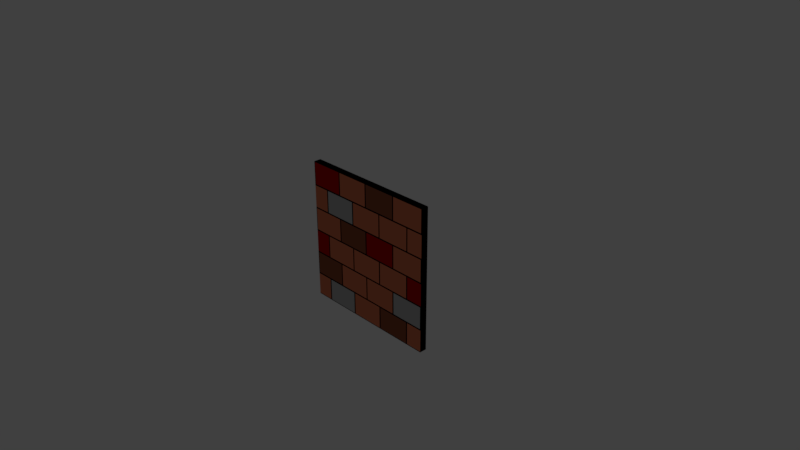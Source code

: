 # Source: Flat_Brick_Wall.blend  (saved by Blender 2.79.0; exported with 4.5.12 LTS)
import bpy
from mathutils import Matrix  # noqa: F401  (used for matrix-valued properties, if any)

bpy.ops.wm.read_factory_settings(use_empty=True)
scene = bpy.context.scene
scene.name = 'Scene'

# ---- collections
col_collection_1 = bpy.data.collections.new('Collection 1'); scene.collection.children.link(col_collection_1)

# ---- materials (node trees are filled in below, after node groups)
mat_brick_outline = bpy.data.materials.new('Brick Outline')
mat_brick_outline.alpha_threshold = 0.0
mat_brick_outline.use_transparent_shadow = False
mat_brick_outline.diffuse_color = (0.0, 0.0, 0.0, 1.0)
mat_brick_outline.roughness = 0.5
mat_blue_brick = bpy.data.materials.new('Blue Brick')
mat_blue_brick.alpha_threshold = 0.0
mat_blue_brick.use_transparent_shadow = False
mat_blue_brick.diffuse_color = (0.7357, 0.2078, 0.1042, 1.0)
mat_blue_brick.roughness = 0.5
mat_cyan_brick = bpy.data.materials.new('Cyan Brick')
mat_cyan_brick.alpha_threshold = 0.0
mat_cyan_brick.use_transparent_shadow = False
mat_cyan_brick.diffuse_color = (0.4969, 0.0, 0.0, 1.0)
mat_cyan_brick.roughness = 0.5
mat_dark_blue_brick = bpy.data.materials.new('Dark Blue Brick')
mat_dark_blue_brick.alpha_threshold = 0.0
mat_dark_blue_brick.use_transparent_shadow = False
mat_dark_blue_brick.diffuse_color = (0.2883, 0.08689, 0.04468, 1.0)
mat_dark_blue_brick.roughness = 0.5
mat_grey_brick = bpy.data.materials.new('Grey Brick')
mat_grey_brick.alpha_threshold = 0.0
mat_grey_brick.use_transparent_shadow = False
mat_grey_brick.diffuse_color = (0.4869, 0.4869, 0.4869, 1.0)
mat_grey_brick.roughness = 0.5

# ---- material node trees

# ---- world
world_world = bpy.data.worlds.new('World'); scene.world = world_world
world_world.color = (0.05088, 0.05088, 0.05088)
world_world.use_sun_shadow = False
world_world.sun_shadow_jitter_overblur = 0.0
world_world.cycles.sampling_method = 'MANUAL'

# ---- cameras
cam_camera = bpy.data.cameras.new('Camera')
cam_camera.clip_end = 100.0
cam_camera.lens = 35.0
cam_camera.sensor_width = 32.0
cam_camera.sensor_height = 18.0
cam_camera.ortho_scale = 7.314
cam_camera.dof.focus_distance = 0.0
cam_camera.dof.aperture_fstop = 128.0

# ---- lights
light_lamp = bpy.data.lights.new('Lamp', 'POINT')
light_lamp.transmission_factor = 0.0
light_lamp.cutoff_distance = 30.0
light_lamp.energy = 100.0
light_lamp.shadow_buffer_clip_start = 1.001
light_lamp.shadow_soft_size = 0.1
light_lamp.shadow_maximum_resolution = 0.006
light_lamp.use_absolute_resolution = True

# ---- meshes
me_cube = bpy.data.meshes.new('Cube')
me_cube.from_pydata([(1.0, 0.05, -1.0), (1.0, -0.05, -1.0), (-1.0, -0.05, -1.0), (-1.0, 0.05, -1.0), (1.0, 0.05, 1.0), (1.0, -0.05, 1.0), (-1.0, -0.05, 1.0), (-1.0, 0.05, 1.0), (1.0, 0.05, -0.6567), (1.0, 0.05, -0.3233), (1.0, 0.05, 0.01), (1.0, 0.05, 0.3433), (1.0, 0.05, 0.6767), (1.0, -0.05, -0.6567), (1.0, -0.05, -0.3233), (1.0, -0.05, 0.01), (1.0, -0.05, 0.3433), (1.0, -0.05, 0.6767), (-1.0, -0.05, -0.6567), (-1.0, -0.05, -0.3233), (-1.0, -0.05, 0.01), (-1.0, -0.05, 0.3433), (-1.0, -0.05, 0.6767), (-1.0, 0.05, -0.6567), (-1.0, 0.05, -0.3233), (-1.0, 0.05, 0.01), (-1.0, 0.05, 0.3433), (-1.0, 0.05, 0.6767), (1.0, 0.05, 0.6567), (1.0, -0.05, 0.6567), (-1.0, -0.05, 0.6567), (-1.0, 0.05, 0.6567), (1.0, 0.05, 0.3233), (1.0, -0.05, 0.3233), (-1.0, -0.05, 0.3233), (-1.0, 0.05, 0.3233), (1.0, 0.05, -0.01), (1.0, -0.05, -0.01), (-1.0, -0.05, -0.01), (-1.0, 0.05, -0.01), (1.0, 0.05, -0.3433), (1.0, -0.05, -0.3433), (-1.0, -0.05, -0.3433), (-1.0, 0.05, -0.3433), (1.0, 0.05, -0.6767), (1.0, -0.05, -0.6767), (-1.0, -0.05, -0.6767), (-1.0, 0.05, -0.6767), (0.76, 0.05, -1.0), (0.51, 0.05, -1.0), (0.26, 0.05, -1.0), (0.01, 0.05, -1.0), (-0.24, 0.05, -1.0), (-0.49, 0.05, -1.0), (-0.74, 0.05, -1.0), (0.76, -0.05, -1.0), (0.51, -0.05, -1.0), (0.26, -0.05, -1.0), (0.01, -0.05, -1.0), (-0.24, -0.05, -1.0), (-0.49, -0.05, -1.0), (-0.74, -0.05, -1.0), (0.76, 0.05, 1.0), (0.51, 0.05, 1.0), (0.26, 0.05, 1.0), (0.01, 0.05, 1.0), (-0.24, 0.05, 1.0), (-0.49, 0.05, 1.0), (-0.74, 0.05, 1.0), (0.76, -0.05, 1.0), (0.51, -0.05, 1.0), (0.26, -0.05, 1.0), (0.009999, -0.05, 1.0), (-0.24, -0.05, 1.0), (-0.49, -0.05, 1.0), (-0.74, -0.05, 1.0), (0.76, 0.05, 0.6767), (0.51, 0.05, 0.6767), (0.26, 0.05, 0.6767), (0.01, 0.05, 0.6767), (-0.24, 0.05, 0.6767), (-0.49, 0.05, 0.6767), (-0.74, 0.05, 0.6767), (0.76, 0.05, 0.3433), (0.51, 0.05, 0.3433), (0.26, 0.05, 0.3433), (0.01, 0.05, 0.3433), (-0.24, 0.05, 0.3433), (-0.49, 0.05, 0.3433), (-0.74, 0.05, 0.3433), (0.76, 0.05, 0.01), (0.51, 0.05, 0.01), (0.26, 0.05, 0.01), (0.01, 0.05, 0.01), (-0.24, 0.05, 0.01), (-0.49, 0.05, 0.01), (-0.74, 0.05, 0.01), (0.76, 0.05, -0.3233), (0.51, 0.05, -0.3233), (0.26, 0.05, -0.3233), (0.01, 0.05, -0.3233), (-0.24, 0.05, -0.3233), (-0.49, 0.05, -0.3233), (-0.74, 0.05, -0.3233), (0.76, 0.05, -0.6567), (0.51, 0.05, -0.6567), (0.26, 0.05, -0.6567), (0.01, 0.05, -0.6567), (-0.24, 0.05, -0.6567), (-0.49, 0.05, -0.6567), (-0.74, 0.05, -0.6567), (0.76, -0.05, -0.6567), (0.51, -0.05, -0.6567), (0.26, -0.05, -0.6567), (0.01, -0.05, -0.6567), (-0.24, -0.05, -0.6567), (-0.49, -0.05, -0.6567), (-0.74, -0.05, -0.6567), (0.76, -0.05, -0.3233), (0.51, -0.05, -0.3233), (0.26, -0.05, -0.3233), (0.01, -0.05, -0.3233), (-0.24, -0.05, -0.3233), (-0.49, -0.05, -0.3233), (-0.74, -0.05, -0.3233), (0.76, -0.05, 0.01), (0.51, -0.05, 0.01), (0.26, -0.05, 0.01), (0.01, -0.05, 0.01), (-0.24, -0.05, 0.01), (-0.49, -0.05, 0.01), (-0.74, -0.05, 0.01), (0.76, -0.05, 0.3433), (0.51, -0.05, 0.3433), (0.26, -0.05, 0.3433), (0.01, -0.05, 0.3433), (-0.24, -0.05, 0.3433), (-0.49, -0.05, 0.3433), (-0.74, -0.05, 0.3433), (0.76, -0.05, 0.6767), (0.51, -0.05, 0.6767), (0.26, -0.05, 0.6767), (0.01, -0.05, 0.6767), (-0.24, -0.05, 0.6767), (-0.49, -0.05, 0.6767), (-0.74, -0.05, 0.6767), (0.76, -0.05, 0.6567), (0.51, -0.05, 0.6567), (0.26, -0.05, 0.6567), (0.01, -0.05, 0.6567), (-0.24, -0.05, 0.6567), (-0.49, -0.05, 0.6567), (-0.74, -0.05, 0.6567), (0.76, 0.05, 0.6567), (0.51, 0.05, 0.6567), (0.26, 0.05, 0.6567), (0.01, 0.05, 0.6567), (-0.24, 0.05, 0.6567), (-0.49, 0.05, 0.6567), (-0.74, 0.05, 0.6567), (0.76, -0.05, 0.3233), (0.51, -0.05, 0.3233), (0.26, -0.05, 0.3233), (0.01, -0.05, 0.3233), (-0.24, -0.05, 0.3233), (-0.49, -0.05, 0.3233), (-0.74, -0.05, 0.3233), (0.76, 0.05, 0.3233), (0.51, 0.05, 0.3233), (0.26, 0.05, 0.3233), (0.01, 0.05, 0.3233), (-0.24, 0.05, 0.3233), (-0.49, 0.05, 0.3233), (-0.74, 0.05, 0.3233), (0.76, -0.05, -0.01), (0.51, -0.05, -0.01), (0.26, -0.05, -0.01), (0.01, -0.05, -0.01), (-0.24, -0.05, -0.01), (-0.49, -0.05, -0.01), (-0.74, -0.05, -0.01), (0.76, 0.05, -0.01), (0.51, 0.05, -0.01), (0.26, 0.05, -0.01), (0.01, 0.05, -0.01), (-0.24, 0.05, -0.01), (-0.49, 0.05, -0.01), (-0.74, 0.05, -0.01), (0.76, -0.05, -0.3433), (0.51, -0.05, -0.3433), (0.26, -0.05, -0.3433), (0.01, -0.05, -0.3433), (-0.24, -0.05, -0.3433), (-0.49, -0.05, -0.3433), (-0.74, -0.05, -0.3433), (0.76, 0.05, -0.3433), (0.51, 0.05, -0.3433), (0.26, 0.05, -0.3433), (0.01, 0.05, -0.3433), (-0.24, 0.05, -0.3433), (-0.49, 0.05, -0.3433), (-0.74, 0.05, -0.3433), (0.76, -0.05, -0.6767), (0.51, -0.05, -0.6767), (0.26, -0.05, -0.6767), (0.01, -0.05, -0.6767), (-0.24, -0.05, -0.6767), (-0.49, -0.05, -0.6767), (-0.74, -0.05, -0.6767), (0.76, 0.05, -0.6767), (0.51, 0.05, -0.6767), (0.26, 0.05, -0.6767), (0.01, 0.05, -0.6767), (-0.24, 0.05, -0.6767), (-0.49, 0.05, -0.6767), (-0.74, 0.05, -0.6767), (-0.76, 0.05, -1.0), (-0.76, -0.05, -1.0), (-0.76, 0.05, 1.0), (-0.76, -0.05, 1.0), (-0.76, 0.05, 0.6767), (-0.76, 0.05, 0.3433), (-0.76, 0.05, 0.01), (-0.76, 0.05, -0.3233), (-0.76, 0.05, -0.6567), (-0.76, -0.05, -0.6567), (-0.76, -0.05, -0.3233), (-0.76, -0.05, 0.01), (-0.76, -0.05, 0.3433), (-0.76, -0.05, 0.6767), (-0.76, -0.05, 0.6567), (-0.76, 0.05, 0.6567), (-0.76, -0.05, 0.3233), (-0.76, 0.05, 0.3233), (-0.76, -0.05, -0.01), (-0.76, 0.05, -0.01), (-0.76, -0.05, -0.3433), (-0.76, 0.05, -0.3433), (-0.76, -0.05, -0.6767), (-0.76, 0.05, -0.6767), (-0.51, 0.05, -1.0), (-0.51, -0.05, -1.0), (-0.51, 0.05, 1.0), (-0.51, -0.05, 1.0), (-0.51, 0.05, 0.6767), (-0.51, 0.05, 0.3433), (-0.51, 0.05, 0.01), (-0.51, 0.05, -0.3233), (-0.51, 0.05, -0.6567), (-0.51, -0.05, -0.6567), (-0.51, -0.05, -0.3233), (-0.51, -0.05, 0.01), (-0.51, -0.05, 0.3433), (-0.51, -0.05, 0.6767), (-0.51, -0.05, 0.6567), (-0.51, 0.05, 0.6567), (-0.51, -0.05, 0.3233), (-0.51, 0.05, 0.3233), (-0.51, -0.05, -0.01), (-0.51, 0.05, -0.01), (-0.51, -0.05, -0.3433), (-0.51, 0.05, -0.3433), (-0.51, -0.05, -0.6767), (-0.51, 0.05, -0.6767), (-0.26, 0.05, -1.0), (-0.26, -0.05, -1.0), (-0.26, 0.05, 1.0), (-0.26, -0.05, 1.0), (-0.26, 0.05, 0.6767), (-0.26, 0.05, 0.3433), (-0.26, 0.05, 0.01), (-0.26, 0.05, -0.3233), (-0.26, 0.05, -0.6567), (-0.26, -0.05, -0.6567), (-0.26, -0.05, -0.3233), (-0.26, -0.05, 0.01), (-0.26, -0.05, 0.3433), (-0.26, -0.05, 0.6767), (-0.26, -0.05, 0.6567), (-0.26, 0.05, 0.6567), (-0.26, -0.05, 0.3233), (-0.26, 0.05, 0.3233), (-0.26, -0.05, -0.01), (-0.26, 0.05, -0.01), (-0.26, -0.05, -0.3433), (-0.26, 0.05, -0.3433), (-0.26, -0.05, -0.6767), (-0.26, 0.05, -0.6767), (-0.01, 0.05, -1.0), (-0.01, -0.05, -1.0), (-0.01, 0.05, 1.0), (-0.01, -0.05, 1.0), (-0.01, 0.05, 0.6767), (-0.01, 0.05, 0.3433), (-0.01, 0.05, 0.01), (-0.01, 0.05, -0.3233), (-0.01, 0.05, -0.6567), (-0.01, -0.05, -0.6567), (-0.01, -0.05, -0.3233), (-0.01, -0.05, 0.01), (-0.01, -0.05, 0.3433), (-0.01, -0.05, 0.6767), (-0.01, -0.05, 0.6567), (-0.01, 0.05, 0.6567), (-0.01, -0.05, 0.3233), (-0.01, 0.05, 0.3233), (-0.01, -0.05, -0.01), (-0.01, 0.05, -0.01), (-0.01, -0.05, -0.3433), (-0.01, 0.05, -0.3433), (-0.01, -0.05, -0.6767), (-0.01, 0.05, -0.6767), (0.24, 0.05, -1.0), (0.24, -0.05, -1.0), (0.24, 0.05, 1.0), (0.24, -0.05, 1.0), (0.24, 0.05, 0.6767), (0.24, 0.05, 0.3433), (0.24, 0.05, 0.01), (0.24, 0.05, -0.3233), (0.24, 0.05, -0.6567), (0.24, -0.05, -0.6567), (0.24, -0.05, -0.3233), (0.24, -0.05, 0.01), (0.24, -0.05, 0.3433), (0.24, -0.05, 0.6767), (0.24, -0.05, 0.6567), (0.24, 0.05, 0.6567), (0.24, -0.05, 0.3233), (0.24, 0.05, 0.3233), (0.24, -0.05, -0.01), (0.24, 0.05, -0.01), (0.24, -0.05, -0.3433), (0.24, 0.05, -0.3433), (0.24, -0.05, -0.6767), (0.24, 0.05, -0.6767), (0.49, 0.05, -1.0), (0.49, -0.05, -1.0), (0.49, 0.05, 1.0), (0.49, -0.05, 1.0), (0.49, 0.05, 0.6767), (0.49, 0.05, 0.3433), (0.49, 0.05, 0.01), (0.49, 0.05, -0.3233), (0.49, 0.05, -0.6567), (0.49, -0.05, -0.6567), (0.49, -0.05, -0.3233), (0.49, -0.05, 0.01), (0.49, -0.05, 0.3433), (0.49, -0.05, 0.6767), (0.49, -0.05, 0.6567), (0.49, 0.05, 0.6567), (0.49, -0.05, 0.3233), (0.49, 0.05, 0.3233), (0.49, -0.05, -0.01), (0.49, 0.05, -0.01), (0.49, -0.05, -0.3433), (0.49, 0.05, -0.3433), (0.49, -0.05, -0.6767), (0.49, 0.05, -0.6767), (0.74, 0.05, -1.0), (0.74, -0.05, -1.0), (0.74, 0.05, 1.0), (0.74, -0.05, 1.0), (0.74, 0.05, 0.6767), (0.74, 0.05, 0.3433), (0.74, 0.05, 0.01), (0.74, 0.05, -0.3233), (0.74, 0.05, -0.6567), (0.74, -0.05, -0.6567), (0.74, -0.05, -0.3233), (0.74, -0.05, 0.01), (0.74, -0.05, 0.3433), (0.74, -0.05, 0.6767), (0.74, -0.05, 0.6567), (0.74, 0.05, 0.6567), (0.74, -0.05, 0.3233), (0.74, 0.05, 0.3233), (0.74, -0.05, -0.01), (0.74, 0.05, -0.01), (0.74, -0.05, -0.3433), (0.74, 0.05, -0.3433), (0.74, -0.05, -0.6767), (0.74, 0.05, -0.6767), (0.99, 0.05, -1.0), (0.99, -0.05, -1.0), (0.99, 0.05, 1.0), (0.99, -0.05, 1.0), (0.99, 0.05, 0.6767), (0.99, 0.05, 0.3433), (0.99, 0.05, 0.01), (0.99, 0.05, -0.3233), (0.99, 0.05, -0.6567), (0.99, -0.05, -0.6567), (0.99, -0.05, -0.3233), (0.99, -0.05, 0.01), (0.99, -0.05, 0.3433), (0.99, -0.05, 0.6767), (0.99, -0.05, 0.6567), (0.99, 0.05, 0.6567), (0.99, -0.05, 0.3233), (0.99, 0.05, 0.3233), (0.99, -0.05, -0.01), (0.99, 0.05, -0.01), (0.99, -0.05, -0.3433), (0.99, 0.05, -0.3433), (0.99, -0.05, -0.6767), (0.99, 0.05, -0.6767), (1.0, 0.05, 0.99), (1.0, -0.05, 0.99), (-1.0, -0.05, 0.99), (-1.0, 0.05, 0.99), (0.76, 0.05, 0.99), (0.51, 0.05, 0.99), (0.26, 0.05, 0.99), (0.01, 0.05, 0.99), (-0.24, 0.05, 0.99), (-0.49, 0.05, 0.99), (-0.74, 0.05, 0.99), (0.76, -0.05, 0.99), (0.51, -0.05, 0.99), (0.26, -0.05, 0.99), (0.009999, -0.05, 0.99), (-0.24, -0.05, 0.99), (-0.49, -0.05, 0.99), (-0.74, -0.05, 0.99), (-0.76, 0.05, 0.99), (-0.76, -0.05, 0.99), (-0.51, -0.05, 0.99), (-0.51, 0.05, 0.99), (-0.26, -0.05, 0.99), (-0.26, 0.05, 0.99), (-0.01, -0.05, 0.99), (-0.01, 0.05, 0.99), (0.24, -0.05, 0.99), (0.24, 0.05, 0.99), (0.49, -0.05, 0.99), (0.49, 0.05, 0.99), (0.74, -0.05, 0.99), (0.74, 0.05, 0.99), (0.99, -0.05, 0.99), (0.99, 0.05, 0.99), (1.0, 0.05, -0.99), (1.0, -0.05, -0.99), (-1.0, -0.05, -0.99), (-1.0, 0.05, -0.99), (0.76, -0.05, -0.99), (0.51, -0.05, -0.99), (0.26, -0.05, -0.99), (0.01, -0.05, -0.99), (-0.24, -0.05, -0.99), (-0.49, -0.05, -0.99), (-0.74, -0.05, -0.99), (0.76, 0.05, -0.99), (0.51, 0.05, -0.99), (0.26, 0.05, -0.99), (0.01, 0.05, -0.99), (-0.24, 0.05, -0.99), (-0.49, 0.05, -0.99), (-0.74, 0.05, -0.99), (-0.76, -0.05, -0.99), (-0.76, 0.05, -0.99), (-0.51, 0.05, -0.99), (-0.51, -0.05, -0.99), (-0.26, 0.05, -0.99), (-0.26, -0.05, -0.99), (-0.01, 0.05, -0.99), (-0.01, -0.05, -0.99), (0.24, 0.05, -0.99), (0.24, -0.05, -0.99), (0.49, 0.05, -0.99), (0.49, -0.05, -0.99), (0.74, 0.05, -0.99), (0.74, -0.05, -0.99), (0.99, 0.05, -0.99), (0.99, -0.05, -0.99), (-0.99, 0.05, -1.0), (-0.99, -0.05, -1.0), (-0.99, 0.05, 1.0), (-0.99, -0.05, 1.0), (-0.99, 0.05, 0.6767), (-0.99, 0.05, 0.3433), (-0.99, 0.05, 0.01), (-0.99, 0.05, -0.3233), (-0.99, 0.05, -0.6567), (-0.99, -0.05, -0.6567), (-0.99, -0.05, -0.3233), (-0.99, -0.05, 0.01), (-0.99, -0.05, 0.3433), (-0.99, -0.05, 0.6767), (-0.99, -0.05, 0.6567), (-0.99, 0.05, 0.6567), (-0.99, -0.05, 0.3233), (-0.99, 0.05, 0.3233), (-0.99, -0.05, -0.01), (-0.99, 0.05, -0.01), (-0.99, -0.05, -0.3433), (-0.99, 0.05, -0.3433), (-0.99, -0.05, -0.6767), (-0.99, 0.05, -0.6767), (-0.99, 0.05, 0.99), (-0.99, -0.05, 0.99), (-0.99, -0.05, -0.99), (-0.99, 0.05, -0.99)], [], [(476, 477, 2, 3), (478, 7, 6, 479), (408, 4, 5, 409), (501, 479, 6, 410), (410, 6, 7, 411), (503, 476, 3, 445), (500, 480, 27, 411), (491, 481, 26, 31), (493, 482, 25, 35), (495, 483, 24, 39), (497, 484, 23, 43), (46, 18, 23, 47), (42, 19, 24, 43), (38, 20, 25, 39), (34, 21, 26, 35), (30, 22, 27, 31), (498, 485, 18, 46), (496, 486, 19, 42), (494, 487, 20, 38), (492, 488, 21, 34), (490, 489, 22, 30), (44, 8, 13, 45), (40, 9, 14, 41), (36, 10, 15, 37), (32, 11, 16, 33), (28, 12, 17, 29), (11, 28, 29, 16), (488, 490, 30, 21), (21, 30, 31, 26), (480, 491, 31, 27), (10, 32, 33, 15), (487, 492, 34, 20), (20, 34, 35, 25), (481, 493, 35, 26), (9, 36, 37, 14), (486, 494, 38, 19), (19, 38, 39, 24), (482, 495, 39, 25), (8, 40, 41, 13), (485, 496, 42, 18), (18, 42, 43, 23), (483, 497, 43, 24), (442, 44, 45, 443), (502, 498, 46, 444), (444, 46, 47, 445), (484, 499, 47, 23), (392, 407, 209, 104), (368, 383, 210, 105), (344, 359, 211, 106), (320, 335, 212, 107), (296, 311, 213, 108), (272, 287, 214, 109), (248, 263, 215, 110), (475, 406, 202, 446), (473, 382, 203, 447), (471, 358, 204, 448), (469, 334, 205, 449), (467, 310, 206, 450), (465, 286, 207, 451), (463, 262, 208, 452), (391, 405, 195, 97), (367, 381, 196, 98), (343, 357, 197, 99), (319, 333, 198, 100), (295, 309, 199, 101), (271, 285, 200, 102), (247, 261, 201, 103), (393, 404, 188, 111), (369, 380, 189, 112), (345, 356, 190, 113), (321, 332, 191, 114), (297, 308, 192, 115), (273, 284, 193, 116), (249, 260, 194, 117), (390, 403, 181, 90), (366, 379, 182, 91), (342, 355, 183, 92), (318, 331, 184, 93), (294, 307, 185, 94), (270, 283, 186, 95), (246, 259, 187, 96), (394, 402, 174, 118), (370, 378, 175, 119), (346, 354, 176, 120), (322, 330, 177, 121), (298, 306, 178, 122), (274, 282, 179, 123), (250, 258, 180, 124), (389, 401, 167, 83), (365, 377, 168, 84), (341, 353, 169, 85), (317, 329, 170, 86), (293, 305, 171, 87), (269, 281, 172, 88), (245, 257, 173, 89), (395, 400, 160, 125), (371, 376, 161, 126), (347, 352, 162, 127), (323, 328, 163, 128), (299, 304, 164, 129), (275, 280, 165, 130), (251, 256, 166, 131), (388, 399, 153, 76), (364, 375, 154, 77), (340, 351, 155, 78), (316, 327, 156, 79), (292, 303, 157, 80), (268, 279, 158, 81), (244, 255, 159, 82), (396, 398, 146, 132), (372, 374, 147, 133), (348, 350, 148, 134), (324, 326, 149, 135), (300, 302, 150, 136), (276, 278, 151, 137), (252, 254, 152, 138), (398, 397, 139, 146), (374, 373, 140, 147), (350, 349, 141, 148), (326, 325, 142, 149), (302, 301, 143, 150), (278, 277, 144, 151), (254, 253, 145, 152), (400, 396, 132, 160), (376, 372, 133, 161), (352, 348, 134, 162), (328, 324, 135, 163), (304, 300, 136, 164), (280, 276, 137, 165), (256, 252, 138, 166), (402, 395, 125, 174), (378, 371, 126, 175), (354, 347, 127, 176), (330, 323, 128, 177), (306, 299, 129, 178), (282, 275, 130, 179), (258, 251, 131, 180), (404, 394, 118, 188), (380, 370, 119, 189), (356, 346, 120, 190), (332, 322, 121, 191), (308, 298, 122, 192), (284, 274, 123, 193), (260, 250, 124, 194), (406, 393, 111, 202), (382, 369, 112, 203), (358, 345, 113, 204), (334, 321, 114, 205), (310, 297, 115, 206), (286, 273, 116, 207), (262, 249, 117, 208), (405, 392, 104, 195), (381, 368, 105, 196), (357, 344, 106, 197), (333, 320, 107, 198), (309, 296, 108, 199), (285, 272, 109, 200), (261, 248, 110, 201), (403, 391, 97, 181), (379, 367, 98, 182), (355, 343, 99, 183), (331, 319, 100, 184), (307, 295, 101, 185), (283, 271, 102, 186), (259, 247, 103, 187), (401, 390, 90, 167), (377, 366, 91, 168), (353, 342, 92, 169), (329, 318, 93, 170), (305, 294, 94, 171), (281, 270, 95, 172), (257, 246, 96, 173), (399, 389, 83, 153), (375, 365, 84, 154), (351, 341, 85, 155), (327, 317, 86, 156), (303, 293, 87, 157), (279, 269, 88, 158), (255, 245, 89, 159), (441, 388, 76, 412), (439, 364, 77, 413), (437, 340, 78, 414), (435, 316, 79, 415), (433, 292, 80, 416), (431, 268, 81, 417), (429, 244, 82, 418), (474, 384, 48, 453), (472, 360, 49, 454), (470, 336, 50, 455), (468, 312, 51, 456), (466, 288, 52, 457), (464, 264, 53, 458), (462, 240, 54, 459), (440, 387, 69, 419), (438, 363, 70, 420), (436, 339, 71, 421), (434, 315, 72, 422), (432, 291, 73, 423), (430, 267, 74, 424), (428, 243, 75, 425), (386, 62, 69, 387), (362, 63, 70, 363), (338, 64, 71, 339), (314, 65, 72, 315), (290, 66, 73, 291), (266, 67, 74, 267), (242, 68, 75, 243), (384, 385, 55, 48), (360, 361, 56, 49), (336, 337, 57, 50), (312, 313, 58, 51), (288, 289, 59, 52), (264, 265, 60, 53), (240, 241, 61, 54), (110, 215, 239, 224), (452, 208, 238, 460), (103, 201, 237, 223), (117, 194, 236, 225), (96, 187, 235, 222), (124, 180, 234, 226), (89, 173, 233, 221), (131, 166, 232, 227), (82, 159, 231, 220), (138, 152, 230, 228), (152, 145, 229, 230), (166, 138, 228, 232), (180, 131, 227, 234), (194, 124, 226, 236), (208, 117, 225, 238), (201, 110, 224, 237), (187, 103, 223, 235), (173, 96, 222, 233), (159, 89, 221, 231), (418, 82, 220, 426), (459, 54, 216, 461), (425, 75, 219, 427), (68, 218, 219, 75), (54, 61, 217, 216), (53, 60, 241, 240), (67, 242, 243, 74), (424, 74, 243, 428), (458, 53, 240, 462), (417, 81, 244, 429), (158, 88, 245, 255), (172, 95, 246, 257), (186, 102, 247, 259), (200, 109, 248, 261), (207, 116, 249, 262), (193, 123, 250, 260), (179, 130, 251, 258), (165, 137, 252, 256), (151, 144, 253, 254), (137, 151, 254, 252), (81, 158, 255, 244), (130, 165, 256, 251), (88, 172, 257, 245), (123, 179, 258, 250), (95, 186, 259, 246), (116, 193, 260, 249), (102, 200, 261, 247), (451, 207, 262, 463), (109, 214, 263, 248), (52, 59, 265, 264), (66, 266, 267, 73), (423, 73, 267, 430), (457, 52, 264, 464), (416, 80, 268, 431), (157, 87, 269, 279), (171, 94, 270, 281), (185, 101, 271, 283), (199, 108, 272, 285), (206, 115, 273, 286), (192, 122, 274, 284), (178, 129, 275, 282), (164, 136, 276, 280), (150, 143, 277, 278), (136, 150, 278, 276), (80, 157, 279, 268), (129, 164, 280, 275), (87, 171, 281, 269), (122, 178, 282, 274), (94, 185, 283, 270), (115, 192, 284, 273), (101, 199, 285, 271), (450, 206, 286, 465), (108, 213, 287, 272), (51, 58, 289, 288), (65, 290, 291, 72), (422, 72, 291, 432), (456, 51, 288, 466), (415, 79, 292, 433), (156, 86, 293, 303), (170, 93, 294, 305), (184, 100, 295, 307), (198, 107, 296, 309), (205, 114, 297, 310), (191, 121, 298, 308), (177, 128, 299, 306), (163, 135, 300, 304), (149, 142, 301, 302), (135, 149, 302, 300), (79, 156, 303, 292), (128, 163, 304, 299), (86, 170, 305, 293), (121, 177, 306, 298), (93, 184, 307, 294), (114, 191, 308, 297), (100, 198, 309, 295), (449, 205, 310, 467), (107, 212, 311, 296), (50, 57, 313, 312), (64, 314, 315, 71), (421, 71, 315, 434), (455, 50, 312, 468), (414, 78, 316, 435), (155, 85, 317, 327), (169, 92, 318, 329), (183, 99, 319, 331), (197, 106, 320, 333), (204, 113, 321, 334), (190, 120, 322, 332), (176, 127, 323, 330), (162, 134, 324, 328), (148, 141, 325, 326), (134, 148, 326, 324), (78, 155, 327, 316), (127, 162, 328, 323), (85, 169, 329, 317), (120, 176, 330, 322), (92, 183, 331, 318), (113, 190, 332, 321), (99, 197, 333, 319), (448, 204, 334, 469), (106, 211, 335, 320), (49, 56, 337, 336), (63, 338, 339, 70), (420, 70, 339, 436), (454, 49, 336, 470), (413, 77, 340, 437), (154, 84, 341, 351), (168, 91, 342, 353), (182, 98, 343, 355), (196, 105, 344, 357), (203, 112, 345, 358), (189, 119, 346, 356), (175, 126, 347, 354), (161, 133, 348, 352), (147, 140, 349, 350), (133, 147, 350, 348), (77, 154, 351, 340), (126, 161, 352, 347), (84, 168, 353, 341), (119, 175, 354, 346), (91, 182, 355, 342), (112, 189, 356, 345), (98, 196, 357, 343), (447, 203, 358, 471), (105, 210, 359, 344), (48, 55, 361, 360), (62, 362, 363, 69), (419, 69, 363, 438), (453, 48, 360, 472), (412, 76, 364, 439), (153, 83, 365, 375), (167, 90, 366, 377), (181, 97, 367, 379), (195, 104, 368, 381), (202, 111, 369, 382), (188, 118, 370, 380), (174, 125, 371, 378), (160, 132, 372, 376), (146, 139, 373, 374), (132, 146, 374, 372), (76, 153, 375, 364), (125, 160, 376, 371), (83, 167, 377, 365), (118, 174, 378, 370), (90, 181, 379, 366), (111, 188, 380, 369), (97, 195, 381, 367), (446, 202, 382, 473), (104, 209, 383, 368), (0, 1, 385, 384), (4, 386, 387, 5), (409, 5, 387, 440), (442, 0, 384, 474), (408, 12, 388, 441), (28, 11, 389, 399), (32, 10, 390, 401), (36, 9, 391, 403), (40, 8, 392, 405), (45, 13, 393, 406), (41, 14, 394, 404), (37, 15, 395, 402), (33, 16, 396, 400), (29, 17, 397, 398), (16, 29, 398, 396), (12, 28, 399, 388), (15, 33, 400, 395), (11, 32, 401, 389), (14, 37, 402, 394), (10, 36, 403, 390), (13, 41, 404, 393), (9, 40, 405, 391), (443, 45, 406, 475), (8, 44, 407, 392), (4, 408, 441, 386), (17, 409, 440, 397), (62, 412, 439, 362), (139, 419, 438, 373), (63, 413, 437, 338), (140, 420, 436, 349), (64, 414, 435, 314), (141, 421, 434, 325), (65, 415, 433, 290), (142, 422, 432, 301), (66, 416, 431, 266), (143, 423, 430, 277), (67, 417, 429, 242), (144, 424, 428, 253), (145, 425, 427, 229), (68, 418, 426, 218), (253, 428, 425, 145), (277, 430, 424, 144), (301, 432, 423, 143), (325, 434, 422, 142), (349, 436, 421, 141), (373, 438, 420, 140), (397, 440, 419, 139), (242, 429, 418, 68), (266, 431, 417, 67), (290, 433, 416, 66), (314, 435, 415, 65), (338, 437, 414, 64), (362, 439, 413, 63), (386, 441, 412, 62), (478, 500, 411, 7), (22, 410, 411, 27), (489, 501, 410, 22), (12, 408, 409, 17), (1, 443, 475, 385), (44, 442, 474, 407), (55, 446, 473, 361), (209, 453, 472, 383), (56, 447, 471, 337), (210, 454, 470, 359), (57, 448, 469, 313), (211, 455, 468, 335), (58, 449, 467, 289), (212, 456, 466, 311), (59, 450, 465, 265), (213, 457, 464, 287), (60, 451, 463, 241), (214, 458, 462, 263), (215, 459, 461, 239), (61, 452, 460, 217), (263, 462, 459, 215), (287, 464, 458, 214), (311, 466, 457, 213), (335, 468, 456, 212), (359, 470, 455, 211), (383, 472, 454, 210), (407, 474, 453, 209), (241, 463, 452, 61), (265, 465, 451, 60), (289, 467, 450, 59), (313, 469, 449, 58), (337, 471, 448, 57), (361, 473, 447, 56), (385, 475, 446, 55), (2, 444, 445, 3), (477, 502, 444, 2), (0, 442, 443, 1), (499, 503, 445, 47), (239, 461, 503, 499), (217, 460, 502, 477), (229, 427, 501, 489), (218, 426, 500, 478), (224, 239, 499, 484), (460, 238, 498, 502), (223, 237, 497, 483), (225, 236, 496, 485), (222, 235, 495, 482), (226, 234, 494, 486), (221, 233, 493, 481), (227, 232, 492, 487), (220, 231, 491, 480), (228, 230, 490, 488), (230, 229, 489, 490), (232, 228, 488, 492), (234, 227, 487, 494), (236, 226, 486, 496), (238, 225, 485, 498), (237, 224, 484, 497), (235, 223, 483, 495), (233, 222, 482, 493), (231, 221, 481, 491), (426, 220, 480, 500), (461, 216, 476, 503), (427, 219, 479, 501), (218, 478, 479, 219), (216, 217, 477, 476)])
me_cube.polygons.foreach_set('material_index', [0, 0, 0, 0, 0, 0, 0, 1, 0, 1, 0, 0, 0, 0, 0, 0, 0, 0, 0, 0, 0, 0, 0, 0, 0, 0, 0, 1, 0, 0, 0, 0, 0, 0, 0, 2, 0, 0, 0, 0, 0, 0, 0, 1, 0, 0, 0, 0, 0, 0, 0, 0, 0, 1, 3, 3, 1, 1, 4, 4, 0, 0, 0, 0, 0, 0, 0, 4, 4, 1, 1, 1, 1, 3, 0, 0, 0, 0, 0, 0, 0, 2, 1, 1, 1, 1, 1, 1, 0, 0, 0, 0, 0, 0, 0, 1, 1, 2, 2, 3, 3, 1, 0, 0, 0, 0, 0, 0, 0, 1, 1, 1, 1, 1, 4, 4, 0, 0, 0, 0, 0, 0, 0, 0, 0, 0, 0, 0, 0, 0, 0, 0, 0, 0, 0, 0, 0, 0, 0, 0, 0, 0, 0, 0, 0, 0, 0, 0, 0, 0, 0, 4, 4, 1, 1, 3, 3, 1, 1, 3, 3, 2, 2, 1, 1, 2, 2, 1, 1, 4, 4, 2, 1, 1, 1, 3, 3, 1, 1, 3, 3, 2, 2, 1, 1, 2, 0, 0, 0, 0, 0, 0, 0, 0, 0, 0, 0, 0, 0, 0, 0, 0, 0, 0, 0, 0, 0, 0, 0, 0, 0, 0, 0, 0, 0, 0, 0, 3, 0, 0, 0, 1, 0, 0, 0, 0, 0, 0, 0, 1, 0, 2, 0, 2, 0, 0, 0, 0, 0, 0, 0, 0, 0, 1, 0, 1, 0, 0, 0, 0, 0, 0, 4, 0, 0, 0, 1, 0, 0, 0, 4, 0, 0, 0, 0, 0, 1, 0, 4, 0, 3, 0, 0, 0, 0, 0, 0, 0, 3, 0, 0, 0, 1, 0, 0, 0, 0, 0, 0, 0, 0, 3, 0, 2, 0, 0, 0, 0, 0, 0, 1, 0, 0, 0, 1, 0, 0, 0, 1, 0, 0, 0, 0, 0, 2, 0, 1, 0, 1, 0, 0, 0, 0, 0, 0, 0, 2, 0, 0, 0, 1, 0, 0, 0, 0, 0, 0, 0, 0, 1, 0, 3, 0, 0, 0, 0, 0, 0, 1, 0, 0, 0, 1, 0, 0, 0, 3, 0, 0, 0, 0, 0, 3, 0, 2, 0, 4, 0, 0, 0, 0, 0, 0, 0, 1, 0, 0, 0, 4, 0, 0, 0, 0, 0, 0, 0, 0, 1, 0, 1, 0, 0, 0, 0, 0, 0, 1, 0, 0, 0, 2, 0, 0, 0, 1, 0, 0, 0, 0, 1, 0, 0, 0, 3, 0, 0, 0, 1, 0, 0, 2, 0, 2, 1, 1, 3, 3, 1, 1, 0, 0, 0, 0, 0, 0, 0, 0, 0, 0, 0, 0, 1, 0, 0, 0, 1, 0, 0, 0, 1, 0, 0, 0, 2, 0, 0, 2, 2, 1, 1, 1, 1, 1, 0, 0, 0, 0, 0, 0, 0, 0, 0, 0, 1, 1, 0, 2, 0, 0, 1, 0, 3, 0, 2, 0, 1, 0, 1, 0, 0, 0, 0, 0, 1, 1, 2, 1, 2, 0, 0, 0, 0])
_uv = me_cube.uv_layers.new(name='UVMap')
_uv.uv.foreach_set('vector', [0.4848, 0.01227, 0.4848, 7.159e-05, 0.5, 7.156e-05, 0.5, 0.01227, 0.4848, 0.5, 0.5, 0.5, 0.5, 0.5122, 0.4848, 0.5122, 0.01226, 0.4594, 0.01226, 0.5, 7.156e-05, 0.5, 7.157e-05, 0.4594, 0.5274, 0.4594, 0.5274, 0.5, 0.5122, 0.5, 0.5122, 0.4594, 0.5122, 0.4594, 0.5122, 0.5, 0.5, 0.5, 0.5, 0.4594, 0.4848, 0.03259, 0.4848, 0.01227, 0.5, 0.01227, 0.5, 0.03259, 0.4848, 0.4594, 0.4848, 0.4187, 0.5, 0.4187, 0.5, 0.4594, 0.4848, 0.3781, 0.4848, 0.3374, 0.5, 0.3374, 0.5, 0.3781, 0.4848, 0.2968, 0.4848, 0.2561, 0.5, 0.2561, 0.5, 0.2968, 0.4848, 0.2155, 0.4848, 0.1748, 0.5, 0.1748, 0.5, 0.2155, 0.4848, 0.1342, 0.4848, 0.09355, 0.5, 0.09355, 0.5, 0.1342, 0.5122, 0.05291, 0.5122, 0.09355, 0.5, 0.09355, 0.5, 0.05291, 0.5122, 0.1342, 0.5122, 0.1748, 0.5, 0.1748, 0.5, 0.1342, 0.5122, 0.2155, 0.5122, 0.2561, 0.5, 0.2561, 0.5, 0.2155, 0.5122, 0.2968, 0.5122, 0.3374, 0.5, 0.3374, 0.5, 0.2968, 0.5122, 0.3781, 0.5122, 0.4187, 0.5, 0.4187, 0.5, 0.3781, 0.5274, 0.05291, 0.5274, 0.09355, 0.5122, 0.09355, 0.5122, 0.05291, 0.5274, 0.1342, 0.5274, 0.1748, 0.5122, 0.1748, 0.5122, 0.1342, 0.5274, 0.2155, 0.5274, 0.2561, 0.5122, 0.2561, 0.5122, 0.2155, 0.5274, 0.2968, 0.5274, 0.3374, 0.5122, 0.3374, 0.5122, 0.2968, 0.5274, 0.3781, 0.5274, 0.4187, 0.5122, 0.4187, 0.5122, 0.3781, 0.01226, 0.05291, 0.01226, 0.09356, 7.17e-05, 0.09356, 7.172e-05, 0.05291, 0.01226, 0.1342, 0.01226, 0.1748, 7.167e-05, 0.1748, 7.169e-05, 0.1342, 0.01226, 0.2155, 0.01226, 0.2561, 7.164e-05, 0.2561, 7.166e-05, 0.2155, 0.01226, 0.2968, 0.01226, 0.3374, 7.162e-05, 0.3374, 7.163e-05, 0.2968, 0.01226, 0.3781, 0.01226, 0.4187, 7.159e-05, 0.4187, 7.16e-05, 0.3781, 0.01226, 0.3374, 0.01226, 0.3781, 7.16e-05, 0.3781, 7.162e-05, 0.3374, 0.5274, 0.3374, 0.5274, 0.3781, 0.5122, 0.3781, 0.5122, 0.3374, 0.5122, 0.3374, 0.5122, 0.3781, 0.5, 0.3781, 0.5, 0.3374, 0.4848, 0.4187, 0.4848, 0.3781, 0.5, 0.3781, 0.5, 0.4187, 0.01226, 0.2561, 0.01226, 0.2968, 7.163e-05, 0.2968, 7.164e-05, 0.2561, 0.5274, 0.2561, 0.5274, 0.2968, 0.5122, 0.2968, 0.5122, 0.2561, 0.5122, 0.2561, 0.5122, 0.2968, 0.5, 0.2968, 0.5, 0.2561, 0.4848, 0.3374, 0.4848, 0.2968, 0.5, 0.2968, 0.5, 0.3374, 0.01226, 0.1748, 0.01226, 0.2155, 7.166e-05, 0.2155, 7.167e-05, 0.1748, 0.5274, 0.1748, 0.5274, 0.2155, 0.5122, 0.2155, 0.5122, 0.1748, 0.5122, 0.1748, 0.5122, 0.2155, 0.5, 0.2155, 0.5, 0.1748, 0.4848, 0.2561, 0.4848, 0.2155, 0.5, 0.2155, 0.5, 0.2561, 0.01226, 0.09356, 0.01226, 0.1342, 7.169e-05, 0.1342, 7.17e-05, 0.09356, 0.5274, 0.09355, 0.5274, 0.1342, 0.5122, 0.1342, 0.5122, 0.09355, 0.5122, 0.09355, 0.5122, 0.1342, 0.5, 0.1342, 0.5, 0.09355, 0.4848, 0.1748, 0.4848, 0.1342, 0.5, 0.1342, 0.5, 0.1748, 0.01226, 0.03259, 0.01226, 0.05291, 7.172e-05, 0.05291, 7.172e-05, 0.03259, 0.5274, 0.03259, 0.5274, 0.05291, 0.5122, 0.05291, 0.5122, 0.03259, 0.5122, 0.03259, 0.5122, 0.05291, 0.5, 0.05291, 0.5, 0.03259, 0.4848, 0.09355, 0.4848, 0.05291, 0.5, 0.05291, 0.5, 0.09355, 0.04275, 0.09356, 0.04275, 0.05291, 0.07323, 0.05291, 0.07323, 0.09356, 0.1037, 0.09356, 0.1037, 0.05291, 0.1342, 0.05291, 0.1342, 0.09356, 0.1647, 0.09356, 0.1647, 0.05291, 0.1952, 0.05291, 0.1952, 0.09356, 0.2256, 0.09356, 0.2256, 0.05291, 0.2561, 0.05291, 0.2561, 0.09356, 0.2866, 0.09356, 0.2866, 0.05291, 0.3171, 0.05291, 0.3171, 0.09355, 0.3476, 0.09355, 0.3476, 0.05291, 0.3781, 0.05291, 0.3781, 0.09355, 0.4085, 0.09355, 0.4085, 0.05291, 0.439, 0.05291, 0.439, 0.09355, 0.9694, 0.03259, 0.9694, 0.05291, 0.939, 0.05291, 0.939, 0.03259, 0.9085, 0.03259, 0.9085, 0.05291, 0.878, 0.05291, 0.878, 0.03259, 0.8475, 0.03259, 0.8475, 0.05291, 0.817, 0.05291, 0.817, 0.03259, 0.7865, 0.03259, 0.7865, 0.05291, 0.7561, 0.05291, 0.7561, 0.03259, 0.7256, 0.03259, 0.7256, 0.05291, 0.6951, 0.05291, 0.6951, 0.03259, 0.6646, 0.03259, 0.6646, 0.05291, 0.6341, 0.05291, 0.6341, 0.03259, 0.6036, 0.03259, 0.6036, 0.05291, 0.5732, 0.05291, 0.5732, 0.03259, 0.04275, 0.1748, 0.04275, 0.1342, 0.07323, 0.1342, 0.07323, 0.1748, 0.1037, 0.1748, 0.1037, 0.1342, 0.1342, 0.1342, 0.1342, 0.1748, 0.1647, 0.1748, 0.1647, 0.1342, 0.1952, 0.1342, 0.1952, 0.1748, 0.2256, 0.1748, 0.2256, 0.1342, 0.2561, 0.1342, 0.2561, 0.1748, 0.2866, 0.1748, 0.2866, 0.1342, 0.3171, 0.1342, 0.3171, 0.1748, 0.3476, 0.1748, 0.3476, 0.1342, 0.3781, 0.1342, 0.3781, 0.1748, 0.4085, 0.1748, 0.4085, 0.1342, 0.439, 0.1342, 0.439, 0.1748, 0.9694, 0.09355, 0.9694, 0.1342, 0.939, 0.1342, 0.939, 0.09355, 0.9085, 0.09355, 0.9085, 0.1342, 0.878, 0.1342, 0.878, 0.09355, 0.8475, 0.09355, 0.8475, 0.1342, 0.817, 0.1342, 0.817, 0.09355, 0.7865, 0.09355, 0.7865, 0.1342, 0.7561, 0.1342, 0.7561, 0.09355, 0.7256, 0.09355, 0.7256, 0.1342, 0.6951, 0.1342, 0.6951, 0.09355, 0.6646, 0.09355, 0.6646, 0.1342, 0.6341, 0.1342, 0.6341, 0.09355, 0.6036, 0.09355, 0.6036, 0.1342, 0.5732, 0.1342, 0.5732, 0.09355, 0.04275, 0.2561, 0.04275, 0.2155, 0.07323, 0.2155, 0.07323, 0.2561, 0.1037, 0.2561, 0.1037, 0.2155, 0.1342, 0.2155, 0.1342, 0.2561, 0.1647, 0.2561, 0.1647, 0.2155, 0.1952, 0.2155, 0.1952, 0.2561, 0.2256, 0.2561, 0.2256, 0.2155, 0.2561, 0.2155, 0.2561, 0.2561, 0.2866, 0.2561, 0.2866, 0.2155, 0.3171, 0.2155, 0.3171, 0.2561, 0.3476, 0.2561, 0.3476, 0.2155, 0.3781, 0.2155, 0.3781, 0.2561, 0.4085, 0.2561, 0.4085, 0.2155, 0.439, 0.2155, 0.439, 0.2561, 0.9694, 0.1748, 0.9694, 0.2155, 0.939, 0.2155, 0.939, 0.1748, 0.9085, 0.1748, 0.9085, 0.2155, 0.878, 0.2155, 0.878, 0.1748, 0.8475, 0.1748, 0.8475, 0.2155, 0.817, 0.2155, 0.817, 0.1748, 0.7865, 0.1748, 0.7865, 0.2155, 0.7561, 0.2155, 0.7561, 0.1748, 0.7256, 0.1748, 0.7256, 0.2155, 0.6951, 0.2155, 0.6951, 0.1748, 0.6646, 0.1748, 0.6646, 0.2155, 0.6341, 0.2155, 0.6341, 0.1748, 0.6036, 0.1748, 0.6036, 0.2155, 0.5732, 0.2155, 0.5732, 0.1748, 0.04275, 0.3374, 0.04275, 0.2968, 0.07323, 0.2968, 0.07323, 0.3374, 0.1037, 0.3374, 0.1037, 0.2968, 0.1342, 0.2968, 0.1342, 0.3374, 0.1647, 0.3374, 0.1647, 0.2968, 0.1952, 0.2968, 0.1952, 0.3374, 0.2256, 0.3374, 0.2256, 0.2968, 0.2561, 0.2968, 0.2561, 0.3374, 0.2866, 0.3374, 0.2866, 0.2968, 0.3171, 0.2968, 0.3171, 0.3374, 0.3476, 0.3374, 0.3476, 0.2968, 0.3781, 0.2968, 0.3781, 0.3374, 0.4085, 0.3374, 0.4085, 0.2968, 0.439, 0.2968, 0.439, 0.3374, 0.9694, 0.2561, 0.9694, 0.2968, 0.939, 0.2968, 0.939, 0.2561, 0.9085, 0.2561, 0.9085, 0.2968, 0.878, 0.2968, 0.878, 0.2561, 0.8475, 0.2561, 0.8475, 0.2968, 0.817, 0.2968, 0.817, 0.2561, 0.7865, 0.2561, 0.7865, 0.2968, 0.7561, 0.2968, 0.7561, 0.2561, 0.7256, 0.2561, 0.7256, 0.2968, 0.6951, 0.2968, 0.6951, 0.2561, 0.6646, 0.2561, 0.6646, 0.2968, 0.6341, 0.2968, 0.6341, 0.2561, 0.6036, 0.2561, 0.6036, 0.2968, 0.5732, 0.2968, 0.5732, 0.2561, 0.04275, 0.4187, 0.04275, 0.3781, 0.07323, 0.3781, 0.07323, 0.4187, 0.1037, 0.4187, 0.1037, 0.3781, 0.1342, 0.3781, 0.1342, 0.4187, 0.1647, 0.4187, 0.1647, 0.3781, 0.1952, 0.3781, 0.1952, 0.4187, 0.2256, 0.4187, 0.2256, 0.3781, 0.2561, 0.3781, 0.2561, 0.4187, 0.2866, 0.4187, 0.2866, 0.3781, 0.3171, 0.3781, 0.3171, 0.4187, 0.3476, 0.4187, 0.3476, 0.3781, 0.3781, 0.3781, 0.3781, 0.4187, 0.4085, 0.4187, 0.4085, 0.3781, 0.439, 0.3781, 0.439, 0.4187, 0.9694, 0.3374, 0.9694, 0.3781, 0.939, 0.3781, 0.939, 0.3374, 0.9085, 0.3374, 0.9085, 0.3781, 0.878, 0.3781, 0.878, 0.3374, 0.8475, 0.3374, 0.8475, 0.3781, 0.817, 0.3781, 0.817, 0.3374, 0.7865, 0.3374, 0.7865, 0.3781, 0.7561, 0.3781, 0.7561, 0.3374, 0.7256, 0.3374, 0.7256, 0.3781, 0.6951, 0.3781, 0.6951, 0.3374, 0.6646, 0.3374, 0.6646, 0.3781, 0.6341, 0.3781, 0.6341, 0.3374, 0.6036, 0.3374, 0.6036, 0.3781, 0.5732, 0.3781, 0.5732, 0.3374, 0.9694, 0.3781, 0.9694, 0.4187, 0.939, 0.4187, 0.939, 0.3781, 0.9085, 0.3781, 0.9085, 0.4187, 0.878, 0.4187, 0.878, 0.3781, 0.8475, 0.3781, 0.8475, 0.4187, 0.817, 0.4187, 0.817, 0.3781, 0.7865, 0.3781, 0.7865, 0.4187, 0.7561, 0.4187, 0.7561, 0.3781, 0.7256, 0.3781, 0.7256, 0.4187, 0.6951, 0.4187, 0.6951, 0.3781, 0.6646, 0.3781, 0.6646, 0.4187, 0.6341, 0.4187, 0.6341, 0.3781, 0.6036, 0.3781, 0.6036, 0.4187, 0.5732, 0.4187, 0.5732, 0.3781, 0.9694, 0.2968, 0.9694, 0.3374, 0.939, 0.3374, 0.939, 0.2968, 0.9085, 0.2968, 0.9085, 0.3374, 0.878, 0.3374, 0.878, 0.2968, 0.8475, 0.2968, 0.8475, 0.3374, 0.817, 0.3374, 0.817, 0.2968, 0.7865, 0.2968, 0.7865, 0.3374, 0.7561, 0.3374, 0.7561, 0.2968, 0.7256, 0.2968, 0.7256, 0.3374, 0.6951, 0.3374, 0.6951, 0.2968, 0.6646, 0.2968, 0.6646, 0.3374, 0.6341, 0.3374, 0.6341, 0.2968, 0.6036, 0.2968, 0.6036, 0.3374, 0.5732, 0.3374, 0.5732, 0.2968, 0.9694, 0.2155, 0.9694, 0.2561, 0.939, 0.2561, 0.939, 0.2155, 0.9085, 0.2155, 0.9085, 0.2561, 0.878, 0.2561, 0.878, 0.2155, 0.8475, 0.2155, 0.8475, 0.2561, 0.817, 0.2561, 0.817, 0.2155, 0.7865, 0.2155, 0.7865, 0.2561, 0.7561, 0.2561, 0.7561, 0.2155, 0.7256, 0.2155, 0.7256, 0.2561, 0.6951, 0.2561, 0.6951, 0.2155, 0.6646, 0.2155, 0.6646, 0.2561, 0.6341, 0.2561, 0.6341, 0.2155, 0.6036, 0.2155, 0.6036, 0.2561, 0.5732, 0.2561, 0.5732, 0.2155, 0.9694, 0.1342, 0.9694, 0.1748, 0.939, 0.1748, 0.939, 0.1342, 0.9085, 0.1342, 0.9085, 0.1748, 0.878, 0.1748, 0.878, 0.1342, 0.8475, 0.1342, 0.8475, 0.1748, 0.817, 0.1748, 0.817, 0.1342, 0.7865, 0.1342, 0.7865, 0.1748, 0.7561, 0.1748, 0.7561, 0.1342, 0.7256, 0.1342, 0.7256, 0.1748, 0.6951, 0.1748, 0.6951, 0.1342, 0.6646, 0.1342, 0.6646, 0.1748, 0.6341, 0.1748, 0.6341, 0.1342, 0.6036, 0.1342, 0.6036, 0.1748, 0.5732, 0.1748, 0.5732, 0.1342, 0.9694, 0.05291, 0.9694, 0.09355, 0.939, 0.09355, 0.939, 0.05291, 0.9085, 0.05291, 0.9085, 0.09355, 0.878, 0.09355, 0.878, 0.05291, 0.8475, 0.05291, 0.8475, 0.09355, 0.817, 0.09355, 0.817, 0.05291, 0.7865, 0.05291, 0.7865, 0.09355, 0.7561, 0.09355, 0.7561, 0.05291, 0.7256, 0.05291, 0.7256, 0.09355, 0.6951, 0.09355, 0.6951, 0.05291, 0.6646, 0.05291, 0.6646, 0.09355, 0.6341, 0.09355, 0.6341, 0.05291, 0.6036, 0.05291, 0.6036, 0.09355, 0.5732, 0.09355, 0.5732, 0.05291, 0.04275, 0.1342, 0.04275, 0.09356, 0.07323, 0.09356, 0.07323, 0.1342, 0.1037, 0.1342, 0.1037, 0.09356, 0.1342, 0.09356, 0.1342, 0.1342, 0.1647, 0.1342, 0.1647, 0.09356, 0.1952, 0.09356, 0.1952, 0.1342, 0.2256, 0.1342, 0.2256, 0.09356, 0.2561, 0.09356, 0.2561, 0.1342, 0.2866, 0.1342, 0.2866, 0.09356, 0.3171, 0.09355, 0.3171, 0.1342, 0.3476, 0.1342, 0.3476, 0.09355, 0.3781, 0.09355, 0.3781, 0.1342, 0.4085, 0.1342, 0.4085, 0.09355, 0.439, 0.09355, 0.439, 0.1342, 0.04275, 0.2155, 0.04275, 0.1748, 0.07323, 0.1748, 0.07323, 0.2155, 0.1037, 0.2155, 0.1037, 0.1748, 0.1342, 0.1748, 0.1342, 0.2155, 0.1647, 0.2155, 0.1647, 0.1748, 0.1952, 0.1748, 0.1952, 0.2155, 0.2256, 0.2155, 0.2256, 0.1748, 0.2561, 0.1748, 0.2561, 0.2155, 0.2866, 0.2155, 0.2866, 0.1748, 0.3171, 0.1748, 0.3171, 0.2155, 0.3476, 0.2155, 0.3476, 0.1748, 0.3781, 0.1748, 0.3781, 0.2155, 0.4085, 0.2155, 0.4085, 0.1748, 0.439, 0.1748, 0.439, 0.2155, 0.04275, 0.2968, 0.04275, 0.2561, 0.07323, 0.2561, 0.07323, 0.2968, 0.1037, 0.2968, 0.1037, 0.2561, 0.1342, 0.2561, 0.1342, 0.2968, 0.1647, 0.2968, 0.1647, 0.2561, 0.1952, 0.2561, 0.1952, 0.2968, 0.2256, 0.2968, 0.2256, 0.2561, 0.2561, 0.2561, 0.2561, 0.2968, 0.2866, 0.2968, 0.2866, 0.2561, 0.3171, 0.2561, 0.3171, 0.2968, 0.3476, 0.2968, 0.3476, 0.2561, 0.3781, 0.2561, 0.3781, 0.2968, 0.4085, 0.2968, 0.4085, 0.2561, 0.439, 0.2561, 0.439, 0.2968, 0.04275, 0.3781, 0.04275, 0.3374, 0.07323, 0.3374, 0.07323, 0.3781, 0.1037, 0.3781, 0.1037, 0.3374, 0.1342, 0.3374, 0.1342, 0.3781, 0.1647, 0.3781, 0.1647, 0.3374, 0.1952, 0.3374, 0.1952, 0.3781, 0.2256, 0.3781, 0.2256, 0.3374, 0.2561, 0.3374, 0.2561, 0.3781, 0.2866, 0.3781, 0.2866, 0.3374, 0.3171, 0.3374, 0.3171, 0.3781, 0.3476, 0.3781, 0.3476, 0.3374, 0.3781, 0.3374, 0.3781, 0.3781, 0.4085, 0.3781, 0.4085, 0.3374, 0.439, 0.3374, 0.439, 0.3781, 0.04275, 0.4594, 0.04275, 0.4187, 0.07323, 0.4187, 0.07323, 0.4594, 0.1037, 0.4594, 0.1037, 0.4187, 0.1342, 0.4187, 0.1342, 0.4594, 0.1647, 0.4594, 0.1647, 0.4187, 0.1952, 0.4187, 0.1952, 0.4594, 0.2256, 0.4594, 0.2256, 0.4187, 0.2561, 0.4187, 0.2561, 0.4594, 0.2866, 0.4594, 0.2866, 0.4187, 0.3171, 0.4187, 0.3171, 0.4594, 0.3476, 0.4594, 0.3476, 0.4187, 0.3781, 0.4187, 0.3781, 0.4594, 0.4085, 0.4594, 0.4085, 0.4187, 0.439, 0.4187, 0.439, 0.4594, 0.04275, 0.03259, 0.04275, 0.01227, 0.07323, 0.01227, 0.07323, 0.03259, 0.1037, 0.03259, 0.1037, 0.01227, 0.1342, 0.01227, 0.1342, 0.03259, 0.1647, 0.03259, 0.1647, 0.01227, 0.1952, 0.01227, 0.1952, 0.03259, 0.2256, 0.03259, 0.2256, 0.01227, 0.2561, 0.01227, 0.2561, 0.03259, 0.2866, 0.03259, 0.2866, 0.01227, 0.3171, 0.01227, 0.3171, 0.03259, 0.3476, 0.03259, 0.3476, 0.01227, 0.3781, 0.01227, 0.3781, 0.03259, 0.4085, 0.03259, 0.4085, 0.01227, 0.439, 0.01227, 0.439, 0.03259, 0.9694, 0.4594, 0.9694, 0.5, 0.939, 0.5, 0.939, 0.4594, 0.9085, 0.4594, 0.9085, 0.5, 0.878, 0.5, 0.878, 0.4594, 0.8475, 0.4594, 0.8475, 0.5, 0.817, 0.5, 0.817, 0.4594, 0.7865, 0.4594, 0.7865, 0.5, 0.7561, 0.5, 0.7561, 0.4594, 0.7256, 0.4594, 0.7256, 0.5, 0.6951, 0.5, 0.6951, 0.4594, 0.6646, 0.4594, 0.6646, 0.5, 0.6341, 0.5, 0.6341, 0.4594, 0.6036, 0.4594, 0.6036, 0.5, 0.5732, 0.5, 0.5732, 0.4594, 0.04275, 0.5, 0.07323, 0.5, 0.07323, 0.5122, 0.04275, 0.5122, 0.1037, 0.5, 0.1342, 0.5, 0.1342, 0.5122, 0.1037, 0.5122, 0.1647, 0.5, 0.1952, 0.5, 0.1952, 0.5122, 0.1647, 0.5122, 0.2256, 0.5, 0.2561, 0.5, 0.2561, 0.5122, 0.2256, 0.5122, 0.2866, 0.5, 0.3171, 0.5, 0.3171, 0.5122, 0.2866, 0.5122, 0.3476, 0.5, 0.3781, 0.5, 0.3781, 0.5122, 0.3476, 0.5122, 0.4085, 0.5, 0.439, 0.5, 0.439, 0.5122, 0.4085, 0.5122, 0.04275, 0.01227, 0.04275, 7.259e-05, 0.07323, 7.252e-05, 0.07323, 0.01227, 0.1037, 0.01227, 0.1037, 7.246e-05, 0.1342, 7.239e-05, 0.1342, 0.01227, 0.1647, 0.01227, 0.1647, 7.232e-05, 0.1952, 7.225e-05, 0.1952, 0.01227, 0.2256, 0.01227, 0.2256, 7.218e-05, 0.2561, 7.211e-05, 0.2561, 0.01227, 0.2866, 0.01227, 0.2866, 7.204e-05, 0.3171, 7.197e-05, 0.3171, 0.01227, 0.3476, 0.01227, 0.3476, 7.19e-05, 0.3781, 7.183e-05, 0.3781, 0.01227, 0.4085, 0.01227, 0.4085, 7.176e-05, 0.439, 7.17e-05, 0.439, 0.01227, 0.439, 0.09355, 0.439, 0.05291, 0.4695, 0.05291, 0.4695, 0.09355, 0.5732, 0.03259, 0.5732, 0.05291, 0.5427, 0.05291, 0.5427, 0.03259, 0.439, 0.1748, 0.439, 0.1342, 0.4695, 0.1342, 0.4695, 0.1748, 0.5732, 0.09355, 0.5732, 0.1342, 0.5427, 0.1342, 0.5427, 0.09355, 0.439, 0.2561, 0.439, 0.2155, 0.4695, 0.2155, 0.4695, 0.2561, 0.5732, 0.1748, 0.5732, 0.2155, 0.5427, 0.2155, 0.5427, 0.1748, 0.439, 0.3374, 0.439, 0.2968, 0.4695, 0.2968, 0.4695, 0.3374, 0.5732, 0.2561, 0.5732, 0.2968, 0.5427, 0.2968, 0.5427, 0.2561, 0.439, 0.4187, 0.439, 0.3781, 0.4695, 0.3781, 0.4695, 0.4187, 0.5732, 0.3374, 0.5732, 0.3781, 0.5427, 0.3781, 0.5427, 0.3374, 0.5732, 0.3781, 0.5732, 0.4187, 0.5427, 0.4187, 0.5427, 0.3781, 0.5732, 0.2968, 0.5732, 0.3374, 0.5427, 0.3374, 0.5427, 0.2968, 0.5732, 0.2155, 0.5732, 0.2561, 0.5427, 0.2561, 0.5427, 0.2155, 0.5732, 0.1342, 0.5732, 0.1748, 0.5427, 0.1748, 0.5427, 0.1342, 0.5732, 0.05291, 0.5732, 0.09355, 0.5427, 0.09355, 0.5427, 0.05291, 0.439, 0.1342, 0.439, 0.09355, 0.4695, 0.09355, 0.4695, 0.1342, 0.439, 0.2155, 0.439, 0.1748, 0.4695, 0.1748, 0.4695, 0.2155, 0.439, 0.2968, 0.439, 0.2561, 0.4695, 0.2561, 0.4695, 0.2968, 0.439, 0.3781, 0.439, 0.3374, 0.4695, 0.3374, 0.4695, 0.3781, 0.439, 0.4594, 0.439, 0.4187, 0.4695, 0.4187, 0.4695, 0.4594, 0.439, 0.03259, 0.439, 0.01227, 0.4695, 0.01227, 0.4695, 0.03259, 0.5732, 0.4594, 0.5732, 0.5, 0.5427, 0.5, 0.5427, 0.4594, 0.439, 0.5, 0.4695, 0.5, 0.4695, 0.5122, 0.439, 0.5122, 0.439, 0.01227, 0.439, 7.17e-05, 0.4695, 7.163e-05, 0.4695, 0.01227, 0.3781, 0.01227, 0.3781, 7.183e-05, 0.4085, 7.176e-05, 0.4085, 0.01227, 0.3781, 0.5, 0.4085, 0.5, 0.4085, 0.5122, 0.3781, 0.5122, 0.6341, 0.4594, 0.6341, 0.5, 0.6036, 0.5, 0.6036, 0.4594, 0.3781, 0.03259, 0.3781, 0.01227, 0.4085, 0.01227, 0.4085, 0.03259, 0.3781, 0.4594, 0.3781, 0.4187, 0.4085, 0.4187, 0.4085, 0.4594, 0.3781, 0.3781, 0.3781, 0.3374, 0.4085, 0.3374, 0.4085, 0.3781, 0.3781, 0.2968, 0.3781, 0.2561, 0.4085, 0.2561, 0.4085, 0.2968, 0.3781, 0.2155, 0.3781, 0.1748, 0.4085, 0.1748, 0.4085, 0.2155, 0.3781, 0.1342, 0.3781, 0.09355, 0.4085, 0.09355, 0.4085, 0.1342, 0.6341, 0.05291, 0.6341, 0.09355, 0.6036, 0.09355, 0.6036, 0.05291, 0.6341, 0.1342, 0.6341, 0.1748, 0.6036, 0.1748, 0.6036, 0.1342, 0.6341, 0.2155, 0.6341, 0.2561, 0.6036, 0.2561, 0.6036, 0.2155, 0.6341, 0.2968, 0.6341, 0.3374, 0.6036, 0.3374, 0.6036, 0.2968, 0.6341, 0.3781, 0.6341, 0.4187, 0.6036, 0.4187, 0.6036, 0.3781, 0.6341, 0.3374, 0.6341, 0.3781, 0.6036, 0.3781, 0.6036, 0.3374, 0.3781, 0.4187, 0.3781, 0.3781, 0.4085, 0.3781, 0.4085, 0.4187, 0.6341, 0.2561, 0.6341, 0.2968, 0.6036, 0.2968, 0.6036, 0.2561, 0.3781, 0.3374, 0.3781, 0.2968, 0.4085, 0.2968, 0.4085, 0.3374, 0.6341, 0.1748, 0.6341, 0.2155, 0.6036, 0.2155, 0.6036, 0.1748, 0.3781, 0.2561, 0.3781, 0.2155, 0.4085, 0.2155, 0.4085, 0.2561, 0.6341, 0.09355, 0.6341, 0.1342, 0.6036, 0.1342, 0.6036, 0.09355, 0.3781, 0.1748, 0.3781, 0.1342, 0.4085, 0.1342, 0.4085, 0.1748, 0.6341, 0.03259, 0.6341, 0.05291, 0.6036, 0.05291, 0.6036, 0.03259, 0.3781, 0.09355, 0.3781, 0.05291, 0.4085, 0.05291, 0.4085, 0.09355, 0.3171, 0.01227, 0.3171, 7.197e-05, 0.3476, 7.19e-05, 0.3476, 0.01227, 0.3171, 0.5, 0.3476, 0.5, 0.3476, 0.5122, 0.3171, 0.5122, 0.6951, 0.4594, 0.6951, 0.5, 0.6646, 0.5, 0.6646, 0.4594, 0.3171, 0.03259, 0.3171, 0.01227, 0.3476, 0.01227, 0.3476, 0.03259, 0.3171, 0.4594, 0.3171, 0.4187, 0.3476, 0.4187, 0.3476, 0.4594, 0.3171, 0.3781, 0.3171, 0.3374, 0.3476, 0.3374, 0.3476, 0.3781, 0.3171, 0.2968, 0.3171, 0.2561, 0.3476, 0.2561, 0.3476, 0.2968, 0.3171, 0.2155, 0.3171, 0.1748, 0.3476, 0.1748, 0.3476, 0.2155, 0.3171, 0.1342, 0.3171, 0.09355, 0.3476, 0.09355, 0.3476, 0.1342, 0.6951, 0.05291, 0.6951, 0.09355, 0.6646, 0.09355, 0.6646, 0.05291, 0.6951, 0.1342, 0.6951, 0.1748, 0.6646, 0.1748, 0.6646, 0.1342, 0.6951, 0.2155, 0.6951, 0.2561, 0.6646, 0.2561, 0.6646, 0.2155, 0.6951, 0.2968, 0.6951, 0.3374, 0.6646, 0.3374, 0.6646, 0.2968, 0.6951, 0.3781, 0.6951, 0.4187, 0.6646, 0.4187, 0.6646, 0.3781, 0.6951, 0.3374, 0.6951, 0.3781, 0.6646, 0.3781, 0.6646, 0.3374, 0.3171, 0.4187, 0.3171, 0.3781, 0.3476, 0.3781, 0.3476, 0.4187, 0.6951, 0.2561, 0.6951, 0.2968, 0.6646, 0.2968, 0.6646, 0.2561, 0.3171, 0.3374, 0.3171, 0.2968, 0.3476, 0.2968, 0.3476, 0.3374, 0.6951, 0.1748, 0.6951, 0.2155, 0.6646, 0.2155, 0.6646, 0.1748, 0.3171, 0.2561, 0.3171, 0.2155, 0.3476, 0.2155, 0.3476, 0.2561, 0.6951, 0.09355, 0.6951, 0.1342, 0.6646, 0.1342, 0.6646, 0.09355, 0.3171, 0.1748, 0.3171, 0.1342, 0.3476, 0.1342, 0.3476, 0.1748, 0.6951, 0.03259, 0.6951, 0.05291, 0.6646, 0.05291, 0.6646, 0.03259, 0.3171, 0.09355, 0.3171, 0.05291, 0.3476, 0.05291, 0.3476, 0.09355, 0.2561, 0.01227, 0.2561, 7.211e-05, 0.2866, 7.204e-05, 0.2866, 0.01227, 0.2561, 0.5, 0.2866, 0.5, 0.2866, 0.5122, 0.2561, 0.5122, 0.7561, 0.4594, 0.7561, 0.5, 0.7256, 0.5, 0.7256, 0.4594, 0.2561, 0.03259, 0.2561, 0.01227, 0.2866, 0.01227, 0.2866, 0.03259, 0.2561, 0.4594, 0.2561, 0.4187, 0.2866, 0.4187, 0.2866, 0.4594, 0.2561, 0.3781, 0.2561, 0.3374, 0.2866, 0.3374, 0.2866, 0.3781, 0.2561, 0.2968, 0.2561, 0.2561, 0.2866, 0.2561, 0.2866, 0.2968, 0.2561, 0.2155, 0.2561, 0.1748, 0.2866, 0.1748, 0.2866, 0.2155, 0.2561, 0.1342, 0.2561, 0.09356, 0.2866, 0.09356, 0.2866, 0.1342, 0.7561, 0.05291, 0.7561, 0.09355, 0.7256, 0.09355, 0.7256, 0.05291, 0.7561, 0.1342, 0.7561, 0.1748, 0.7256, 0.1748, 0.7256, 0.1342, 0.7561, 0.2155, 0.7561, 0.2561, 0.7256, 0.2561, 0.7256, 0.2155, 0.7561, 0.2968, 0.7561, 0.3374, 0.7256, 0.3374, 0.7256, 0.2968, 0.7561, 0.3781, 0.7561, 0.4187, 0.7256, 0.4187, 0.7256, 0.3781, 0.7561, 0.3374, 0.7561, 0.3781, 0.7256, 0.3781, 0.7256, 0.3374, 0.2561, 0.4187, 0.2561, 0.3781, 0.2866, 0.3781, 0.2866, 0.4187, 0.7561, 0.2561, 0.7561, 0.2968, 0.7256, 0.2968, 0.7256, 0.2561, 0.2561, 0.3374, 0.2561, 0.2968, 0.2866, 0.2968, 0.2866, 0.3374, 0.7561, 0.1748, 0.7561, 0.2155, 0.7256, 0.2155, 0.7256, 0.1748, 0.2561, 0.2561, 0.2561, 0.2155, 0.2866, 0.2155, 0.2866, 0.2561, 0.7561, 0.09355, 0.7561, 0.1342, 0.7256, 0.1342, 0.7256, 0.09355, 0.2561, 0.1748, 0.2561, 0.1342, 0.2866, 0.1342, 0.2866, 0.1748, 0.7561, 0.03259, 0.7561, 0.05291, 0.7256, 0.05291, 0.7256, 0.03259, 0.2561, 0.09356, 0.2561, 0.05291, 0.2866, 0.05291, 0.2866, 0.09356, 0.1952, 0.01227, 0.1952, 7.225e-05, 0.2256, 7.218e-05, 0.2256, 0.01227, 0.1952, 0.5, 0.2256, 0.5, 0.2256, 0.5122, 0.1952, 0.5122, 0.817, 0.4594, 0.817, 0.5, 0.7865, 0.5, 0.7865, 0.4594, 0.1952, 0.03259, 0.1952, 0.01227, 0.2256, 0.01227, 0.2256, 0.03259, 0.1952, 0.4594, 0.1952, 0.4187, 0.2256, 0.4187, 0.2256, 0.4594, 0.1952, 0.3781, 0.1952, 0.3374, 0.2256, 0.3374, 0.2256, 0.3781, 0.1952, 0.2968, 0.1952, 0.2561, 0.2256, 0.2561, 0.2256, 0.2968, 0.1952, 0.2155, 0.1952, 0.1748, 0.2256, 0.1748, 0.2256, 0.2155, 0.1952, 0.1342, 0.1952, 0.09356, 0.2256, 0.09356, 0.2256, 0.1342, 0.817, 0.05291, 0.817, 0.09355, 0.7865, 0.09355, 0.7865, 0.05291, 0.817, 0.1342, 0.817, 0.1748, 0.7865, 0.1748, 0.7865, 0.1342, 0.817, 0.2155, 0.817, 0.2561, 0.7865, 0.2561, 0.7865, 0.2155, 0.817, 0.2968, 0.817, 0.3374, 0.7865, 0.3374, 0.7865, 0.2968, 0.817, 0.3781, 0.817, 0.4187, 0.7865, 0.4187, 0.7865, 0.3781, 0.817, 0.3374, 0.817, 0.3781, 0.7865, 0.3781, 0.7865, 0.3374, 0.1952, 0.4187, 0.1952, 0.3781, 0.2256, 0.3781, 0.2256, 0.4187, 0.817, 0.2561, 0.817, 0.2968, 0.7865, 0.2968, 0.7865, 0.2561, 0.1952, 0.3374, 0.1952, 0.2968, 0.2256, 0.2968, 0.2256, 0.3374, 0.817, 0.1748, 0.817, 0.2155, 0.7865, 0.2155, 0.7865, 0.1748, 0.1952, 0.2561, 0.1952, 0.2155, 0.2256, 0.2155, 0.2256, 0.2561, 0.817, 0.09355, 0.817, 0.1342, 0.7865, 0.1342, 0.7865, 0.09355, 0.1952, 0.1748, 0.1952, 0.1342, 0.2256, 0.1342, 0.2256, 0.1748, 0.817, 0.03259, 0.817, 0.05291, 0.7865, 0.05291, 0.7865, 0.03259, 0.1952, 0.09356, 0.1952, 0.05291, 0.2256, 0.05291, 0.2256, 0.09356, 0.1342, 0.01227, 0.1342, 7.239e-05, 0.1647, 7.232e-05, 0.1647, 0.01227, 0.1342, 0.5, 0.1647, 0.5, 0.1647, 0.5122, 0.1342, 0.5122, 0.878, 0.4594, 0.878, 0.5, 0.8475, 0.5, 0.8475, 0.4594, 0.1342, 0.03259, 0.1342, 0.01227, 0.1647, 0.01227, 0.1647, 0.03259, 0.1342, 0.4594, 0.1342, 0.4187, 0.1647, 0.4187, 0.1647, 0.4594, 0.1342, 0.3781, 0.1342, 0.3374, 0.1647, 0.3374, 0.1647, 0.3781, 0.1342, 0.2968, 0.1342, 0.2561, 0.1647, 0.2561, 0.1647, 0.2968, 0.1342, 0.2155, 0.1342, 0.1748, 0.1647, 0.1748, 0.1647, 0.2155, 0.1342, 0.1342, 0.1342, 0.09356, 0.1647, 0.09356, 0.1647, 0.1342, 0.878, 0.05291, 0.878, 0.09355, 0.8475, 0.09355, 0.8475, 0.05291, 0.878, 0.1342, 0.878, 0.1748, 0.8475, 0.1748, 0.8475, 0.1342, 0.878, 0.2155, 0.878, 0.2561, 0.8475, 0.2561, 0.8475, 0.2155, 0.878, 0.2968, 0.878, 0.3374, 0.8475, 0.3374, 0.8475, 0.2968, 0.878, 0.3781, 0.878, 0.4187, 0.8475, 0.4187, 0.8475, 0.3781, 0.878, 0.3374, 0.878, 0.3781, 0.8475, 0.3781, 0.8475, 0.3374, 0.1342, 0.4187, 0.1342, 0.3781, 0.1647, 0.3781, 0.1647, 0.4187, 0.878, 0.2561, 0.878, 0.2968, 0.8475, 0.2968, 0.8475, 0.2561, 0.1342, 0.3374, 0.1342, 0.2968, 0.1647, 0.2968, 0.1647, 0.3374, 0.878, 0.1748, 0.878, 0.2155, 0.8475, 0.2155, 0.8475, 0.1748, 0.1342, 0.2561, 0.1342, 0.2155, 0.1647, 0.2155, 0.1647, 0.2561, 0.878, 0.09355, 0.878, 0.1342, 0.8475, 0.1342, 0.8475, 0.09355, 0.1342, 0.1748, 0.1342, 0.1342, 0.1647, 0.1342, 0.1647, 0.1748, 0.878, 0.03259, 0.878, 0.05291, 0.8475, 0.05291, 0.8475, 0.03259, 0.1342, 0.09356, 0.1342, 0.05291, 0.1647, 0.05291, 0.1647, 0.09356, 0.07323, 0.01227, 0.07323, 7.252e-05, 0.1037, 7.246e-05, 0.1037, 0.01227, 0.07323, 0.5, 0.1037, 0.5, 0.1037, 0.5122, 0.07323, 0.5122, 0.939, 0.4594, 0.939, 0.5, 0.9085, 0.5, 0.9085, 0.4594, 0.07323, 0.03259, 0.07323, 0.01227, 0.1037, 0.01227, 0.1037, 0.03259, 0.07323, 0.4594, 0.07323, 0.4187, 0.1037, 0.4187, 0.1037, 0.4594, 0.07323, 0.3781, 0.07323, 0.3374, 0.1037, 0.3374, 0.1037, 0.3781, 0.07323, 0.2968, 0.07323, 0.2561, 0.1037, 0.2561, 0.1037, 0.2968, 0.07323, 0.2155, 0.07323, 0.1748, 0.1037, 0.1748, 0.1037, 0.2155, 0.07323, 0.1342, 0.07323, 0.09356, 0.1037, 0.09356, 0.1037, 0.1342, 0.939, 0.05291, 0.939, 0.09355, 0.9085, 0.09355, 0.9085, 0.05291, 0.939, 0.1342, 0.939, 0.1748, 0.9085, 0.1748, 0.9085, 0.1342, 0.939, 0.2155, 0.939, 0.2561, 0.9085, 0.2561, 0.9085, 0.2155, 0.939, 0.2968, 0.939, 0.3374, 0.9085, 0.3374, 0.9085, 0.2968, 0.939, 0.3781, 0.939, 0.4187, 0.9085, 0.4187, 0.9085, 0.3781, 0.939, 0.3374, 0.939, 0.3781, 0.9085, 0.3781, 0.9085, 0.3374, 0.07323, 0.4187, 0.07323, 0.3781, 0.1037, 0.3781, 0.1037, 0.4187, 0.939, 0.2561, 0.939, 0.2968, 0.9085, 0.2968, 0.9085, 0.2561, 0.07323, 0.3374, 0.07323, 0.2968, 0.1037, 0.2968, 0.1037, 0.3374, 0.939, 0.1748, 0.939, 0.2155, 0.9085, 0.2155, 0.9085, 0.1748, 0.07323, 0.2561, 0.07323, 0.2155, 0.1037, 0.2155, 0.1037, 0.2561, 0.939, 0.09355, 0.939, 0.1342, 0.9085, 0.1342, 0.9085, 0.09355, 0.07323, 0.1748, 0.07323, 0.1342, 0.1037, 0.1342, 0.1037, 0.1748, 0.939, 0.03259, 0.939, 0.05291, 0.9085, 0.05291, 0.9085, 0.03259, 0.07323, 0.09356, 0.07323, 0.05291, 0.1037, 0.05291, 0.1037, 0.09356, 0.01226, 0.01227, 0.01226, 7.266e-05, 0.04275, 7.259e-05, 0.04275, 0.01227, 0.01226, 0.5, 0.04275, 0.5, 0.04275, 0.5122, 0.01227, 0.5122, 0.9999, 0.4594, 0.9999, 0.5, 0.9694, 0.5, 0.9694, 0.4594, 0.01226, 0.03259, 0.01226, 0.01227, 0.04275, 0.01227, 0.04275, 0.03259, 0.01226, 0.4594, 0.01226, 0.4187, 0.04275, 0.4187, 0.04275, 0.4594, 0.01226, 0.3781, 0.01226, 0.3374, 0.04275, 0.3374, 0.04275, 0.3781, 0.01226, 0.2968, 0.01226, 0.2561, 0.04275, 0.2561, 0.04275, 0.2968, 0.01226, 0.2155, 0.01226, 0.1748, 0.04275, 0.1748, 0.04275, 0.2155, 0.01226, 0.1342, 0.01226, 0.09356, 0.04275, 0.09356, 0.04275, 0.1342, 0.9999, 0.05291, 0.9999, 0.09355, 0.9694, 0.09355, 0.9694, 0.05291, 0.9999, 0.1342, 0.9999, 0.1748, 0.9694, 0.1748, 0.9694, 0.1342, 0.9999, 0.2155, 0.9999, 0.2561, 0.9694, 0.2561, 0.9694, 0.2155, 0.9999, 0.2968, 0.9999, 0.3374, 0.9694, 0.3374, 0.9694, 0.2968, 0.9999, 0.3781, 0.9999, 0.4187, 0.9694, 0.4187, 0.9694, 0.3781, 0.9999, 0.3374, 0.9999, 0.3781, 0.9694, 0.3781, 0.9694, 0.3374, 0.01226, 0.4187, 0.01226, 0.3781, 0.04275, 0.3781, 0.04275, 0.4187, 0.9999, 0.2561, 0.9999, 0.2968, 0.9694, 0.2968, 0.9694, 0.2561, 0.01226, 0.3374, 0.01226, 0.2968, 0.04275, 0.2968, 0.04275, 0.3374, 0.9999, 0.1748, 0.9999, 0.2155, 0.9694, 0.2155, 0.9694, 0.1748, 0.01226, 0.2561, 0.01226, 0.2155, 0.04275, 0.2155, 0.04275, 0.2561, 0.9999, 0.09355, 0.9999, 0.1342, 0.9694, 0.1342, 0.9694, 0.09355, 0.01226, 0.1748, 0.01226, 0.1342, 0.04275, 0.1342, 0.04275, 0.1748, 0.9999, 0.03259, 0.9999, 0.05291, 0.9694, 0.05291, 0.9694, 0.03259, 0.01226, 0.09356, 0.01226, 0.05291, 0.04275, 0.05291, 0.04275, 0.09356, 0.01226, 0.5, 0.01226, 0.4594, 0.04275, 0.4594, 0.04275, 0.5, 0.9999, 0.4187, 0.9999, 0.4594, 0.9694, 0.4594, 0.9694, 0.4187, 0.07323, 0.5, 0.07323, 0.4594, 0.1037, 0.4594, 0.1037, 0.5, 0.939, 0.4187, 0.939, 0.4594, 0.9085, 0.4594, 0.9085, 0.4187, 0.1342, 0.5, 0.1342, 0.4594, 0.1647, 0.4594, 0.1647, 0.5, 0.878, 0.4187, 0.878, 0.4594, 0.8475, 0.4594, 0.8475, 0.4187, 0.1952, 0.5, 0.1952, 0.4594, 0.2256, 0.4594, 0.2256, 0.5, 0.817, 0.4187, 0.817, 0.4594, 0.7865, 0.4594, 0.7865, 0.4187, 0.2561, 0.5, 0.2561, 0.4594, 0.2866, 0.4594, 0.2866, 0.5, 0.7561, 0.4187, 0.7561, 0.4594, 0.7256, 0.4594, 0.7256, 0.4187, 0.3171, 0.5, 0.3171, 0.4594, 0.3476, 0.4594, 0.3476, 0.5, 0.6951, 0.4187, 0.6951, 0.4594, 0.6646, 0.4594, 0.6646, 0.4187, 0.3781, 0.5, 0.3781, 0.4594, 0.4085, 0.4594, 0.4085, 0.5, 0.6341, 0.4187, 0.6341, 0.4594, 0.6036, 0.4594, 0.6036, 0.4187, 0.5732, 0.4187, 0.5732, 0.4594, 0.5427, 0.4594, 0.5427, 0.4187, 0.439, 0.5, 0.439, 0.4594, 0.4695, 0.4594, 0.4695, 0.5, 0.6036, 0.4187, 0.6036, 0.4594, 0.5732, 0.4594, 0.5732, 0.4187, 0.6646, 0.4187, 0.6646, 0.4594, 0.6341, 0.4594, 0.6341, 0.4187, 0.7256, 0.4187, 0.7256, 0.4594, 0.6951, 0.4594, 0.6951, 0.4187, 0.7865, 0.4187, 0.7865, 0.4594, 0.7561, 0.4594, 0.7561, 0.4187, 0.8475, 0.4187, 0.8475, 0.4594, 0.817, 0.4594, 0.817, 0.4187, 0.9085, 0.4187, 0.9085, 0.4594, 0.878, 0.4594, 0.878, 0.4187, 0.9694, 0.4187, 0.9694, 0.4594, 0.939, 0.4594, 0.939, 0.4187, 0.4085, 0.5, 0.4085, 0.4594, 0.439, 0.4594, 0.439, 0.5, 0.3476, 0.5, 0.3476, 0.4594, 0.3781, 0.4594, 0.3781, 0.5, 0.2866, 0.5, 0.2866, 0.4594, 0.3171, 0.4594, 0.3171, 0.5, 0.2256, 0.5, 0.2256, 0.4594, 0.2561, 0.4594, 0.2561, 0.5, 0.1647, 0.5, 0.1647, 0.4594, 0.1952, 0.4594, 0.1952, 0.5, 0.1037, 0.5, 0.1037, 0.4594, 0.1342, 0.4594, 0.1342, 0.5, 0.04275, 0.5, 0.04275, 0.4594, 0.07323, 0.4594, 0.07323, 0.5, 0.4848, 0.5, 0.4848, 0.4594, 0.5, 0.4594, 0.5, 0.5, 0.5122, 0.4187, 0.5122, 0.4594, 0.5, 0.4594, 0.5, 0.4187, 0.5274, 0.4187, 0.5274, 0.4594, 0.5122, 0.4594, 0.5122, 0.4187, 0.01226, 0.4187, 0.01226, 0.4594, 7.157e-05, 0.4594, 7.159e-05, 0.4187, 0.9999, 0.01226, 0.9999, 0.03259, 0.9694, 0.03259, 0.9694, 0.01226, 0.01226, 0.05291, 0.01226, 0.03259, 0.04275, 0.03259, 0.04275, 0.05291, 0.939, 0.01226, 0.939, 0.03259, 0.9085, 0.03259, 0.9085, 0.01226, 0.07323, 0.05291, 0.07323, 0.03259, 0.1037, 0.03259, 0.1037, 0.05291, 0.878, 0.01226, 0.878, 0.03259, 0.8475, 0.03259, 0.8475, 0.01226, 0.1342, 0.05291, 0.1342, 0.03259, 0.1647, 0.03259, 0.1647, 0.05291, 0.817, 0.01226, 0.817, 0.03259, 0.7865, 0.03259, 0.7865, 0.01226, 0.1952, 0.05291, 0.1952, 0.03259, 0.2256, 0.03259, 0.2256, 0.05291, 0.7561, 0.01226, 0.7561, 0.03259, 0.7256, 0.03259, 0.7256, 0.01227, 0.2561, 0.05291, 0.2561, 0.03259, 0.2866, 0.03259, 0.2866, 0.05291, 0.6951, 0.01227, 0.6951, 0.03259, 0.6646, 0.03259, 0.6646, 0.01227, 0.3171, 0.05291, 0.3171, 0.03259, 0.3476, 0.03259, 0.3476, 0.05291, 0.6341, 0.01227, 0.6341, 0.03259, 0.6036, 0.03259, 0.6036, 0.01227, 0.3781, 0.05291, 0.3781, 0.03259, 0.4085, 0.03259, 0.4085, 0.05291, 0.439, 0.05291, 0.439, 0.03259, 0.4695, 0.03259, 0.4695, 0.05291, 0.5732, 0.01227, 0.5732, 0.03259, 0.5427, 0.03259, 0.5427, 0.01227, 0.4085, 0.05291, 0.4085, 0.03259, 0.439, 0.03259, 0.439, 0.05291, 0.3476, 0.05291, 0.3476, 0.03259, 0.3781, 0.03259, 0.3781, 0.05291, 0.2866, 0.05291, 0.2866, 0.03259, 0.3171, 0.03259, 0.3171, 0.05291, 0.2256, 0.05291, 0.2256, 0.03259, 0.2561, 0.03259, 0.2561, 0.05291, 0.1647, 0.05291, 0.1647, 0.03259, 0.1952, 0.03259, 0.1952, 0.05291, 0.1037, 0.05291, 0.1037, 0.03259, 0.1342, 0.03259, 0.1342, 0.05291, 0.04275, 0.05291, 0.04275, 0.03259, 0.07323, 0.03259, 0.07323, 0.05291, 0.6036, 0.01227, 0.6036, 0.03259, 0.5732, 0.03259, 0.5732, 0.01227, 0.6646, 0.01227, 0.6646, 0.03259, 0.6341, 0.03259, 0.6341, 0.01227, 0.7256, 0.01227, 0.7256, 0.03259, 0.6951, 0.03259, 0.6951, 0.01227, 0.7865, 0.01226, 0.7865, 0.03259, 0.7561, 0.03259, 0.7561, 0.01226, 0.8475, 0.01226, 0.8475, 0.03259, 0.817, 0.03259, 0.817, 0.01226, 0.9085, 0.01226, 0.9085, 0.03259, 0.878, 0.03259, 0.878, 0.01226, 0.9694, 0.01226, 0.9694, 0.03259, 0.939, 0.03259, 0.939, 0.01226, 0.5122, 0.01227, 0.5122, 0.03259, 0.5, 0.03259, 0.5, 0.01227, 0.5274, 0.01227, 0.5274, 0.03259, 0.5122, 0.03259, 0.5122, 0.01227, 0.01226, 0.01227, 0.01226, 0.03259, 7.172e-05, 0.03259, 7.173e-05, 0.01227, 0.4848, 0.05291, 0.4848, 0.03259, 0.5, 0.03259, 0.5, 0.05291, 0.4695, 0.05291, 0.4695, 0.03259, 0.4848, 0.03259, 0.4848, 0.05291, 0.5427, 0.01227, 0.5427, 0.03259, 0.5274, 0.03259, 0.5274, 0.01227, 0.5427, 0.4187, 0.5427, 0.4594, 0.5274, 0.4594, 0.5274, 0.4187, 0.4695, 0.5, 0.4695, 0.4594, 0.4848, 0.4594, 0.4848, 0.5, 0.4695, 0.09355, 0.4695, 0.05291, 0.4848, 0.05291, 0.4848, 0.09355, 0.5427, 0.03259, 0.5427, 0.05291, 0.5274, 0.05291, 0.5274, 0.03259, 0.4695, 0.1748, 0.4695, 0.1342, 0.4848, 0.1342, 0.4848, 0.1748, 0.5427, 0.09355, 0.5427, 0.1342, 0.5274, 0.1342, 0.5274, 0.09355, 0.4695, 0.2561, 0.4695, 0.2155, 0.4848, 0.2155, 0.4848, 0.2561, 0.5427, 0.1748, 0.5427, 0.2155, 0.5274, 0.2155, 0.5274, 0.1748, 0.4695, 0.3374, 0.4695, 0.2968, 0.4848, 0.2968, 0.4848, 0.3374, 0.5427, 0.2561, 0.5427, 0.2968, 0.5274, 0.2968, 0.5274, 0.2561, 0.4695, 0.4187, 0.4695, 0.3781, 0.4848, 0.3781, 0.4848, 0.4187, 0.5427, 0.3374, 0.5427, 0.3781, 0.5274, 0.3781, 0.5274, 0.3374, 0.5427, 0.3781, 0.5427, 0.4187, 0.5274, 0.4187, 0.5274, 0.3781, 0.5427, 0.2968, 0.5427, 0.3374, 0.5274, 0.3374, 0.5274, 0.2968, 0.5427, 0.2155, 0.5427, 0.2561, 0.5274, 0.2561, 0.5274, 0.2155, 0.5427, 0.1342, 0.5427, 0.1748, 0.5274, 0.1748, 0.5274, 0.1342, 0.5427, 0.05291, 0.5427, 0.09355, 0.5274, 0.09355, 0.5274, 0.05291, 0.4695, 0.1342, 0.4695, 0.09355, 0.4848, 0.09355, 0.4848, 0.1342, 0.4695, 0.2155, 0.4695, 0.1748, 0.4848, 0.1748, 0.4848, 0.2155, 0.4695, 0.2968, 0.4695, 0.2561, 0.4848, 0.2561, 0.4848, 0.2968, 0.4695, 0.3781, 0.4695, 0.3374, 0.4848, 0.3374, 0.4848, 0.3781, 0.4695, 0.4594, 0.4695, 0.4187, 0.4848, 0.4187, 0.4848, 0.4594, 0.4695, 0.03259, 0.4695, 0.01227, 0.4848, 0.01227, 0.4848, 0.03259, 0.5427, 0.4594, 0.5427, 0.5, 0.5274, 0.5, 0.5274, 0.4594, 0.4695, 0.5, 0.4848, 0.5, 0.4848, 0.5122, 0.4695, 0.5122, 0.4695, 0.01227, 0.4695, 7.163e-05, 0.4848, 7.159e-05, 0.4848, 0.01227])
me_cube.materials.append(mat_brick_outline)
me_cube.materials.append(mat_blue_brick)
me_cube.materials.append(mat_cyan_brick)
me_cube.materials.append(mat_dark_blue_brick)
me_cube.materials.append(mat_grey_brick)
me_cube.use_remesh_preserve_volume = False
me_cube.use_remesh_preserve_attributes = False
me_cube.use_mirror_vertex_groups = False
me_cube.update()

# ---- objects
ob_flat_brick_wall = bpy.data.objects.new('Flat Brick Wall', me_cube)
ob_lamp = bpy.data.objects.new('Lamp', light_lamp)
ob_camera = bpy.data.objects.new('Camera', cam_camera)

# ---- transforms, parenting, visibility, modifiers, constraints
ob_flat_brick_wall.location = (0.0, 0.0, 0.0)
ob_flat_brick_wall.lock_rotations_4d = False
ob_flat_brick_wall.empty_display_type = 'ARROWS'
ob_flat_brick_wall.lineart.crease_threshold = 0.0
ob_lamp.location = (4.076, 1.005, 5.904)
ob_lamp.rotation_euler = (0.6503, 0.05522, 1.866)
ob_lamp.lock_rotations_4d = False
ob_lamp.empty_display_type = 'ARROWS'
ob_lamp.color = (0.0, 0.0, 0.0, 0.0)
ob_lamp.lineart.crease_threshold = 0.0
ob_camera.location = (7.481, -6.508, 5.344)
ob_camera.rotation_euler = (1.109, 0.0, 0.8149)
ob_camera.lock_rotations_4d = False
ob_camera.empty_display_type = 'ARROWS'
ob_camera.color = (0.0, 0.0, 0.0, 0.0)
ob_camera.display_type = 'WIRE'
ob_camera.lineart.crease_threshold = 0.0

# ---- collection membership
col_collection_1.objects.link(ob_flat_brick_wall)
col_collection_1.objects.link(ob_lamp)
col_collection_1.objects.link(ob_camera)

# ---- scene / render settings (as saved in the file)
scene.camera = ob_camera
scene.frame_start = 1; scene.frame_end = 250; scene.frame_set(1)
scene.render.engine = 'BLENDER_EEVEE_NEXT'
scene.render.resolution_percentage = 50
scene.render.dither_intensity = 0.0
scene.cycles.use_denoising = False
scene.cycles.samples = 128
scene.cycles.sampling_pattern = 'TABULATED_SOBOL'
scene.cycles.use_adaptive_sampling = False
scene.cycles.use_light_tree = False
scene.cycles.blur_glossy = 0.0
scene.cycles.sample_clamp_indirect = 0.0
scene.view_settings.view_transform = 'Standard'
bpy.context.view_layer.update()
